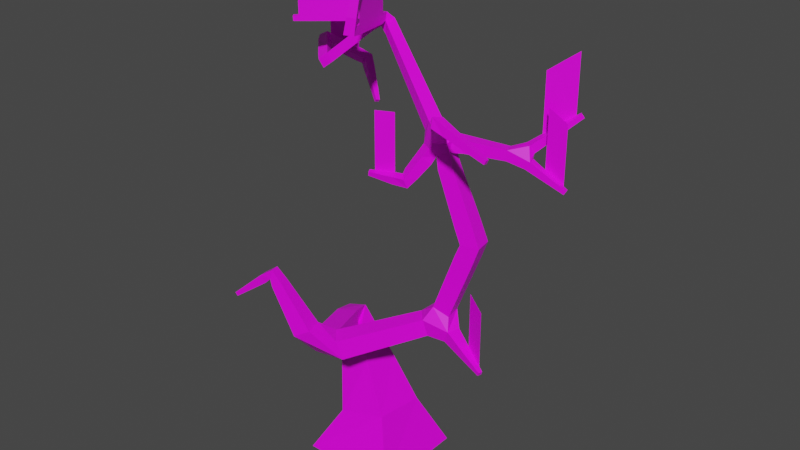 # Source: Firetree3.blend  (saved by Blender 2.83.18; exported with 4.5.12 LTS)
import bpy
from mathutils import Matrix  # noqa: F401  (used for matrix-valued properties, if any)

bpy.ops.wm.read_factory_settings(use_empty=True)
scene = bpy.context.scene
scene.name = 'Scene'

# ---- collections
col_collection = bpy.data.collections.new('Collection'); scene.collection.children.link(col_collection)

# ---- images (referenced by path relative to the original .blend; pixels are not part of the script)
import os
ASSET_DIR = os.environ.get("B2B_ASSET_DIR", "")  # directory of the original .blend (textures are referenced by path, not embedded)
HERE = os.path.dirname(os.path.abspath(__file__))  # packed textures are extracted next to this script under _unpacked/

def load_image(name, relpath, width, height, colorspace="sRGB"):
    """Load a texture the original file referenced (path relative to the .blend, or extracted next to this script)."""
    p = next((c for c in (os.path.join(HERE, relpath), os.path.join(ASSET_DIR, relpath)) if relpath and os.path.exists(c)), "")
    if p:
        img = bpy.data.images.load(p, check_existing=True)
        img.name = name
    else:  # same state as the original file: an image datablock whose file is absent (Cycles renders it pink)
        img = bpy.data.images.new(name, width, height)
        img.source = "FILE"
        img.filepath = "//" + (relpath or name)
    img.colorspace_settings.name = colorspace
    return img
img_firetree3 = load_image('firetree3', 'firetree3.png', 1024, 1024, 'sRGB')

# ---- materials (node trees are filled in below, after node groups)
mat_material = bpy.data.materials.new('Material')
mat_material.alpha_threshold = 0.0
mat_material.line_color = (0.0, 0.0, 0.0, 1.0)

# ---- material node trees
mat_material.use_nodes = True; mat_material.node_tree.nodes.clear()
_N = mat_material.node_tree.nodes; _L = mat_material.node_tree.links
n0 = _N.new('ShaderNodeOutputMaterial'); n0.name = 'Material Output'; n0.location = (300, 300)
n1 = _N.new('ShaderNodeBsdfPrincipled'); n1.name = 'Principled BSDF'; n1.location = (10, 300)
n1.distribution = 'GGX'
n1.subsurface_method = 'BURLEY'
n1.inputs[2].default_value = 0.4
n1.inputs[3].default_value = 1.45
n1.inputs[27].default_value = (0.0, 0.0, 0.0, 1.0)
n1.inputs[28].default_value = 1.0
n2 = _N.new('ShaderNodeTexImage'); n2.name = 'Image Texture'; n2.location = (-280, 280)
n2.image = img_firetree3
_L.new(n1.outputs[0], n0.inputs[0])
_L.new(n2.outputs[0], n1.inputs[0])
n0.is_active_output = True

# ---- world
world_world = bpy.data.worlds.new('World'); scene.world = world_world
world_world.use_nodes = True; world_world.node_tree.nodes.clear()
_N = world_world.node_tree.nodes; _L = world_world.node_tree.links
n0 = _N.new('ShaderNodeOutputWorld'); n0.name = 'World Output'; n0.location = (300, 300)
n1 = _N.new('ShaderNodeBackground'); n1.name = 'Background'; n1.location = (10, 300)
n1.inputs[0].default_value = (0.05088, 0.05088, 0.05088, 1.0)
_L.new(n1.outputs[0], n0.inputs[0])
n0.is_active_output = True
world_world.color = (0.05088, 0.05088, 0.05088)
world_world.use_sun_shadow = False
world_world.sun_shadow_jitter_overblur = 0.0

# ---- meshes
me_cube = bpy.data.meshes.new('Cube')
me_cube.from_pydata([(0.6179, -0.6179, 0.0), (-0.6179, -0.6179, 0.0), (-0.6179, 0.6179, 0.0), (0.6179, 0.6179, 0.0), (0.0246, -0.1844, 6.383), (-0.01813, -0.2078, 6.392), (-0.04216, -0.1646, 6.39), (0.0005686, -0.1412, 6.382), (-0.4967, 0.1738, 1.553), (-0.7409, 0.1415, 1.49), (-0.8035, 0.3478, 1.625), (-0.5593, 0.3801, 1.689), (0.3192, -0.3308, 0.7398), (-0.3303, -0.3419, 0.5484), (-0.3192, 0.3308, 0.4716), (0.3303, 0.3419, 0.663), (-1.704, 0.9324, 4.793), (-1.6, 0.9578, 4.847), (-1.659, 0.9826, 4.949), (-1.764, 0.9571, 4.894), (1.293, -0.498, 4.875), (1.237, -0.6027, 4.896), (1.235, -0.578, 5.013), (1.291, -0.4732, 4.992), (1.882, -0.5275, 4.667), (1.883, -0.5767, 4.672), (1.902, -0.5715, 4.718), (1.9, -0.5222, 4.713), (-0.97, 1.076, 4.156), (-0.9391, 1.067, 4.194), (-0.917, 1.111, 4.186), (-0.9479, 1.12, 4.149), (-0.6808, -1.125, 2.687), (-0.709, -1.008, 2.68), (-0.6881, -0.9964, 2.798), (-0.6599, -1.113, 2.805), (1.65, -0.1453, 1.868), (1.635, -0.1925, 1.868), (1.652, -0.1979, 1.914), (1.667, -0.1507, 1.914), (2.139, 0.8317, 4.819), (2.174, 0.7968, 4.819), (2.155, 0.7777, 4.861), (2.12, 0.8126, 4.861), (0.2676, -0.4624, 4.047), (0.2473, -0.4184, 4.058), (0.2584, -0.4246, 4.106), (0.2786, -0.4686, 4.095), (0.6755, -0.2839, 3.95), (0.5947, -0.1973, 3.972), (0.5773, -0.2408, 4.083), (0.6581, -0.3274, 4.061), (2.19, 0.4848, 4.072), (2.202, 0.4367, 4.072), (2.226, 0.4427, 4.115), (2.214, 0.4908, 4.115), (-0.0578, -0.2881, 5.509), (-0.1656, -0.3412, 5.516), (-0.2015, -0.2576, 5.595), (-0.09368, -0.2046, 5.588), (-1.183, 0.401, 4.731), (-1.163, 0.5129, 4.77), (-1.213, 0.4851, 4.876), (-1.234, 0.3732, 4.836), (-1.385, 1.315, 4.506), (-1.301, 1.291, 4.589), (-1.296, 1.408, 4.618), (-1.38, 1.432, 4.535), (-1.21, -1.179, 2.285), (-1.217, -1.13, 2.284), (-1.248, -1.133, 2.322), (-1.241, -1.182, 2.324), (1.379, 0.2746, 3.309), (1.42, 0.04653, 3.31), (1.192, 0.005944, 3.307), (1.151, 0.234, 3.306), (-1.262, 0.007112, 5.379), (-1.301, 0.05195, 5.379), (-1.302, 0.05076, 5.438), (-1.264, 0.005921, 5.438), (0.5187, -0.3578, 3.978), (0.4789, -0.271, 3.999), (0.5006, -0.2833, 4.093), (0.5405, -0.37, 4.073), (0.4438, -0.389, 3.999), (0.4098, -0.315, 4.016), (0.4283, -0.3255, 4.097), (0.4623, -0.3995, 4.079), (0.3795, -0.4158, 4.017), (0.3506, -0.3527, 4.032), (0.3664, -0.3616, 4.1), (0.3954, -0.4247, 4.085), (0.3215, -0.44, 4.033), (0.297, -0.3868, 4.045), (0.3104, -0.3943, 4.103), (0.3348, -0.4475, 4.091), (1.754, 0.4845, 4.45), (1.829, 0.4095, 4.45), (1.788, 0.3684, 4.539), (1.713, 0.4434, 4.539), (1.813, 0.5382, 4.507), (1.883, 0.4694, 4.507), (1.845, 0.4317, 4.589), (1.776, 0.5005, 4.589), (1.864, 0.5842, 4.556), (1.928, 0.5207, 4.556), (1.894, 0.486, 4.632), (1.83, 0.5494, 4.632), (1.91, 0.6258, 4.6), (1.97, 0.5671, 4.6), (1.938, 0.535, 4.67), (1.879, 0.5937, 4.67), (1.953, 0.6644, 4.641), (2.008, 0.6102, 4.641), (1.978, 0.5805, 4.706), (1.924, 0.6348, 4.706), (1.994, 0.7008, 4.68), (2.044, 0.6508, 4.68), (2.017, 0.6235, 4.74), (1.966, 0.6735, 4.74), (2.032, 0.7355, 4.717), (2.078, 0.6895, 4.717), (2.053, 0.6643, 4.772), (2.007, 0.7103, 4.772), (2.069, 0.7687, 4.752), (2.111, 0.7265, 4.752), (2.088, 0.7035, 4.802), (2.046, 0.7456, 4.802), (2.104, 0.8007, 4.786), (2.143, 0.7623, 4.786), (2.122, 0.7412, 4.832), (2.084, 0.7797, 4.832), (1.115, 0.08422, 2.03), (1.065, -0.07183, 2.03), (1.122, -0.08963, 2.183), (1.171, 0.06642, 2.183), (1.238, 0.03145, 1.993), (1.196, -0.09957, 1.993), (1.244, -0.1145, 2.121), (1.285, 0.0165, 2.121), (1.338, -0.01164, 1.962), (1.303, -0.1222, 1.962), (1.343, -0.1348, 2.07), (1.378, -0.02426, 2.07), (1.427, -0.04945, 1.935), (1.397, -0.1421, 1.935), (1.431, -0.1527, 2.026), (1.46, -0.06002, 2.026), (1.507, -0.08375, 1.911), (1.482, -0.1601, 1.911), (1.51, -0.1689, 1.986), (1.534, -0.09247, 1.986), (1.581, -0.1155, 1.889), (1.561, -0.1768, 1.889), (1.583, -0.1838, 1.949), (1.603, -0.1225, 1.949), (-0.376, -1.083, 2.006), (-0.4464, -0.8631, 2.006), (-0.2556, -0.8019, 2.12), (-0.1852, -1.022, 2.12), (-0.4595, -1.095, 2.18), (-0.5217, -0.9014, 2.18), (-0.3533, -0.8474, 2.281), (-0.2911, -1.041, 2.281), (-0.5315, -1.106, 2.33), (-0.5866, -0.9345, 2.33), (-0.4375, -0.8867, 2.419), (-0.3825, -1.058, 2.419), (-0.5971, -1.116, 2.466), (-0.6456, -0.9646, 2.466), (-0.5142, -0.9225, 2.544), (-0.4656, -1.074, 2.544), (-0.6581, -1.125, 2.593), (-0.7006, -0.9927, 2.593), (-0.5856, -0.9558, 2.661), (-0.5431, -1.088, 2.661), (-1.305, 1.263, 4.44), (-1.24, 1.244, 4.519), (-1.193, 1.336, 4.504), (-1.258, 1.355, 4.425), (-1.241, 1.228, 4.387), (-1.183, 1.211, 4.458), (-1.141, 1.294, 4.444), (-1.2, 1.311, 4.372), (-1.187, 1.198, 4.341), (-1.134, 1.182, 4.405), (-1.096, 1.257, 4.392), (-1.149, 1.273, 4.328), (-1.138, 1.17, 4.299), (-1.09, 1.156, 4.357), (-1.056, 1.224, 4.346), (-1.104, 1.238, 4.287), (-1.093, 1.145, 4.26), (-1.049, 1.132, 4.313), (-1.018, 1.194, 4.303), (-1.062, 1.206, 4.25), (-1.05, 1.121, 4.224), (-1.011, 1.11, 4.272), (-0.983, 1.165, 4.262), (-1.022, 1.176, 4.215), (-1.009, 1.098, 4.189), (-0.9742, 1.088, 4.232), (-0.9493, 1.137, 4.223), (-0.9842, 1.148, 4.181), (1.388, -0.4944, 4.833), (1.391, -0.5979, 4.843), (1.429, -0.5868, 4.939), (1.427, -0.4834, 4.929), (1.482, -0.5007, 4.801), (1.484, -0.5939, 4.811), (1.519, -0.5839, 4.898), (1.516, -0.4907, 4.888), (1.561, -0.506, 4.774), (1.563, -0.5904, 4.783), (1.595, -0.5814, 4.862), (1.593, -0.497, 4.853), (1.634, -0.5109, 4.75), (1.636, -0.5873, 4.758), (1.664, -0.5792, 4.829), (1.662, -0.5027, 4.821), (1.701, -0.5154, 4.728), (1.703, -0.5845, 4.735), (1.728, -0.5771, 4.799), (1.727, -0.508, 4.792), (1.764, -0.5196, 4.706), (1.766, -0.5818, 4.713), (1.789, -0.5751, 4.771), (1.787, -0.5129, 4.764), (1.824, -0.5236, 4.686), (1.826, -0.5792, 4.692), (1.846, -0.5733, 4.744), (1.845, -0.5177, 4.738), (1.012, -0.02999, 4.482), (0.8787, -0.1217, 4.482), (0.8287, -0.04915, 4.617), (0.9616, 0.04253, 4.617), (1.072, -0.1249, 4.56), (0.9459, -0.2122, 4.56), (0.8983, -0.1432, 4.689), (1.025, -0.0559, 4.689), (1.129, -0.2127, 4.632), (1.008, -0.2959, 4.632), (0.9626, -0.2301, 4.755), (1.083, -0.1469, 4.755), (1.182, -0.2962, 4.701), (1.067, -0.3755, 4.701), (1.024, -0.3128, 4.818), (1.139, -0.2335, 4.818), (1.233, -0.3766, 4.767), (1.124, -0.4522, 4.767), (1.083, -0.3924, 4.878), (1.192, -0.3169, 4.878), (1.283, -0.4547, 4.831), (1.179, -0.5266, 4.831), (1.14, -0.4697, 4.937), (1.244, -0.3978, 4.937), (-1.306, 0.5137, 4.735), (-1.223, 0.5854, 4.784), (-1.252, 0.5439, 4.894), (-1.335, 0.4722, 4.844), (-1.387, 0.5994, 4.746), (-1.303, 0.6711, 4.796), (-1.332, 0.6296, 4.905), (-1.415, 0.5579, 4.856), (-1.467, 0.6851, 4.758), (-1.384, 0.7569, 4.807), (-1.413, 0.7154, 4.916), (-1.496, 0.6437, 4.867), (-1.548, 0.7709, 4.769), (-1.465, 0.8426, 4.818), (-1.493, 0.8011, 4.927), (-1.577, 0.7294, 4.878), (-1.628, 0.8566, 4.78), (-1.545, 0.9283, 4.829), (-1.574, 0.8869, 4.939), (-1.657, 0.8151, 4.889), (-0.03506, -0.2763, 5.698), (-0.1276, -0.327, 5.717), (-0.1797, -0.2332, 5.713), (-0.08712, -0.1825, 5.694), (-0.02657, -0.2632, 5.795), (-0.112, -0.31, 5.813), (-0.1601, -0.2234, 5.81), (-0.07464, -0.1766, 5.792), (-0.01929, -0.252, 5.879), (-0.0987, -0.2955, 5.895), (-0.1434, -0.2151, 5.892), (-0.06395, -0.1716, 5.876), (-0.01271, -0.2419, 5.954), (-0.08662, -0.2824, 5.97), (-0.1282, -0.2075, 5.967), (-0.05428, -0.167, 5.952), (-0.006605, -0.2325, 6.025), (-0.07541, -0.2702, 6.039), (-0.1141, -0.2005, 6.036), (-0.0453, -0.1628, 6.022), (-0.0008499, -0.2236, 6.091), (-0.06485, -0.2587, 6.104), (-0.1008, -0.1938, 6.102), (-0.03684, -0.1588, 6.088), (0.004629, -0.2152, 6.154), (-0.05479, -0.2477, 6.166), (-0.0882, -0.1875, 6.164), (-0.02879, -0.155, 6.151), (0.009881, -0.2071, 6.214), (-0.04515, -0.2372, 6.226), (-0.07609, -0.1815, 6.223), (-0.02107, -0.1514, 6.212), (0.01494, -0.1993, 6.272), (-0.03585, -0.2271, 6.283), (-0.06442, -0.1757, 6.281), (-0.01362, -0.1479, 6.27), (0.01984, -0.1918, 6.328), (-0.02686, -0.2173, 6.338), (-0.05313, -0.17, 6.336), (-0.006423, -0.1445, 6.327), (0.6128, 0.09555, 4.499), (0.6849, 0.2444, 4.499), (0.7678, 0.2043, 4.636), (0.6957, 0.05542, 4.636), (0.4953, 0.1551, 4.59), (0.5653, 0.2998, 4.59), (0.6459, 0.2608, 4.723), (0.5758, 0.116, 4.723), (0.3865, 0.2101, 4.674), (0.4547, 0.351, 4.674), (0.5331, 0.313, 4.804), (0.4649, 0.1721, 4.804), (0.2831, 0.2624, 4.754), (0.3495, 0.3997, 4.754), (0.4259, 0.3627, 4.881), (0.3595, 0.2254, 4.881), (0.1834, 0.3128, 4.831), (0.2482, 0.4466, 4.831), (0.3227, 0.4105, 4.955), (0.2579, 0.2768, 4.955), (0.08677, 0.3617, 4.906), (0.1499, 0.4921, 4.906), (0.2225, 0.457, 5.026), (0.1593, 0.3266, 5.026), (-0.007538, 0.4095, 4.979), (0.05398, 0.5365, 4.979), (0.1247, 0.5023, 5.096), (0.06317, 0.3752, 5.096), (-0.09986, 0.4562, 5.051), (-0.03991, 0.58, 5.051), (0.02899, 0.5466, 5.165), (-0.03096, 0.4228, 5.165), (-0.1905, 0.502, 5.121), (-0.1321, 0.6226, 5.121), (-0.06495, 0.5901, 5.232), (-0.1234, 0.4695, 5.232), (-0.2796, 0.5471, 5.19), (-0.2227, 0.6646, 5.19), (-0.1573, 0.6329, 5.298), (-0.2142, 0.5155, 5.298), (-0.3674, 0.5916, 5.258), (-0.312, 0.7059, 5.258), (-0.2484, 0.6751, 5.363), (-0.3038, 0.5607, 5.363), (-0.4796, 0.6404, 5.324), (-0.4002, 0.7467, 5.325), (-0.3382, 0.7167, 5.428), (-0.3887, 0.6139, 5.411), (1.285, 0.2557, 3.558), (1.323, 0.0386, 3.561), (1.121, 0.001816, 3.481), (1.083, 0.219, 3.478), (1.214, 0.2409, 3.732), (1.25, 0.03286, 3.735), (1.057, -0.002383, 3.657), (1.02, 0.2057, 3.655), (1.147, 0.2271, 3.893), (1.182, 0.0275, 3.896), (0.9965, -0.006303, 3.822), (0.9613, 0.1933, 3.82), (1.083, 0.2138, 4.048), (1.117, 0.02238, 4.051), (0.9389, -0.01005, 3.98), (0.9051, 0.1814, 3.977), (1.022, 0.201, 4.198), (1.054, 0.01742, 4.201), (0.8831, -0.01368, 4.133), (0.8507, 0.1699, 4.13), (0.9665, 0.1956, 4.356), (1.006, 0.03038, 4.357), (0.856, -0.009062, 4.286), (0.7977, 0.1588, 4.279), (-0.05059, -0.6064, 1.749), (0.1256, -0.8002, 1.749), (0.07447, -0.8467, 2.002), (-0.1017, -0.6529, 2.002), (0.1122, -0.4644, 1.813), (0.2824, -0.6516, 1.813), (0.233, -0.6965, 2.057), (0.06281, -0.5093, 2.057), (0.2659, -0.3304, 1.873), (0.4304, -0.5113, 1.873), (0.3826, -0.5547, 2.109), (0.2182, -0.3738, 2.109), (0.414, -0.2013, 1.931), (0.573, -0.3762, 1.931), (0.5269, -0.4181, 2.159), (0.3679, -0.2432, 2.159), (0.5581, -0.07568, 1.987), (0.7117, -0.2447, 1.987), (0.6672, -0.2852, 2.208), (0.5135, -0.1162, 2.208), (0.6991, 0.0472, 2.043), (0.8475, -0.116, 2.043), (0.8044, -0.1552, 2.255), (0.656, 0.008044, 2.255), (-0.4246, 0.07576, 1.513), (-0.6612, -0.02478, 1.494), (-0.6965, 0.008194, 1.747), (-0.4599, 0.1087, 1.767), (-0.3287, -0.1535, 1.555), (-0.5686, -0.2554, 1.535), (-0.6044, -0.222, 1.791), (-0.3645, -0.12, 1.812), (-0.231, -0.387, 1.597), (-0.4743, -0.4903, 1.577), (-0.5105, -0.4564, 1.837), (-0.2673, -0.3531, 1.857), (-0.1322, -0.6233, 1.64), (-0.3788, -0.7281, 1.619), (-0.4156, -0.6937, 1.883), (-0.169, -0.5889, 1.904), (-0.1196, -0.09532, 1.248), (-0.5217, -0.126, 0.9904), (-0.4911, 0.3403, 0.8871), (-0.08891, 0.371, 1.145), (-0.3532, 0.03471, 1.485), (-0.6534, 0.0118, 1.292), (-0.6305, 0.3599, 1.215), (-0.3303, 0.3828, 1.407), (0.749, 0.08298, 4.292), (0.687, -0.01617, 4.398), (0.8212, -0.1001, 4.398), (0.8333, -0.07091, 4.205), (0.7079, 0.007477, 4.205), (0.65, -0.08517, 4.305), (0.7754, -0.1636, 4.305), (0.7871, -0.1357, 4.125), (0.6699, -0.06237, 4.125), (0.6157, -0.149, 4.218), (0.733, -0.2223, 4.218), (0.7433, -0.1972, 4.049), (0.6338, -0.1288, 4.049), (0.5832, -0.2097, 4.136), (0.6927, -0.2782, 4.136), (1.027, 0.05067, 4.528), (0.9798, 0.2051, 4.528), (1.102, 0.2382, 4.364), (1.147, 0.0912, 4.364), (1.154, 0.09359, 4.517), (1.11, 0.2406, 4.517), (1.222, 0.2711, 4.361), (1.265, 0.131, 4.361), (1.272, 0.1333, 4.507), (1.23, 0.2734, 4.507), (1.337, 0.3024, 4.358), (1.377, 0.1689, 4.358), (1.384, 0.171, 4.497), (1.344, 0.3046, 4.497), (1.447, 0.3325, 4.355), (1.486, 0.2053, 4.355), (1.492, 0.2074, 4.488), (1.454, 0.3346, 4.488), (1.554, 0.3618, 4.352), (1.591, 0.2407, 4.352), (1.597, 0.2427, 4.479), (1.56, 0.3638, 4.479), (1.763, 0.408, 4.292), (1.788, 0.3069, 4.292), (1.839, 0.3194, 4.382), (1.814, 0.4204, 4.382), (1.844, 0.4225, 4.25), (1.866, 0.3315, 4.25), (1.912, 0.3427, 4.331), (1.89, 0.4337, 4.331), (1.913, 0.4349, 4.215), (1.933, 0.3525, 4.215), (1.975, 0.3627, 4.288), (1.954, 0.4451, 4.288), (1.975, 0.4462, 4.183), (1.994, 0.3715, 4.183), (2.031, 0.3807, 4.249), (2.013, 0.4554, 4.249), (2.034, 0.4566, 4.153), (2.05, 0.3891, 4.153), (2.084, 0.3975, 4.213), (2.067, 0.465, 4.213), (2.088, 0.4665, 4.125), (2.103, 0.4058, 4.125), (2.134, 0.4132, 4.179), (2.119, 0.474, 4.179), (2.14, 0.4759, 4.098), (2.154, 0.4216, 4.098), (2.181, 0.4283, 4.146), (2.168, 0.4826, 4.146), (-0.4986, 0.582, 5.394), (-0.5028, 0.5938, 5.513), (-0.3894, 0.6343, 5.513), (-0.3459, 0.5123, 5.406), (-0.4593, 0.4719, 5.406), (-0.4635, 0.4837, 5.526), (-0.3501, 0.5242, 5.526), (-0.3066, 0.4022, 5.418), (-0.42, 0.3618, 5.418), (-0.4242, 0.3736, 5.538), (-0.3108, 0.414, 5.538), (-0.2673, 0.2921, 5.43), (-0.3807, 0.2516, 5.43), (-0.3849, 0.2635, 5.55), (-0.2715, 0.3039, 5.55), (-0.228, 0.1819, 5.443), (-0.3414, 0.1415, 5.443), (-0.3456, 0.1533, 5.562), (-0.2322, 0.1938, 5.562), (-0.1887, 0.07181, 5.455), (-0.3021, 0.03137, 5.455), (-0.3063, 0.04321, 5.575), (-0.193, 0.08365, 5.575), (-0.1494, -0.03832, 5.467), (-0.2628, -0.07876, 5.467), (-0.267, -0.06692, 5.587), (-0.1537, -0.02647, 5.587), (-0.1101, -0.1484, 5.48), (-0.2235, -0.1889, 5.48), (-0.2277, -0.177, 5.599), (-0.1144, -0.1366, 5.599), (-0.5484, 0.7577, 5.324), (-0.6203, 0.73, 5.417), (-0.577, 0.6177, 5.417), (-0.5846, 0.6148, 5.253), (-0.6278, 0.7271, 5.253), (-0.6997, 0.6994, 5.346), (-0.6565, 0.5871, 5.346), (-0.664, 0.5842, 5.182), (-0.7072, 0.6965, 5.182), (-0.7791, 0.6689, 5.275), (-0.7359, 0.5565, 5.275), (-0.7434, 0.5536, 5.111), (-0.7867, 0.6659, 5.111), (-0.8586, 0.6383, 5.204), (-0.8153, 0.526, 5.204), (-0.8229, 0.5231, 5.04), (-0.8661, 0.6354, 5.04), (-0.938, 0.6077, 5.133), (-0.8947, 0.4954, 5.133), (-0.9023, 0.4925, 4.97), (-0.9455, 0.6048, 4.97), (-1.017, 0.5771, 5.062), (-0.9742, 0.4648, 5.062), (-0.9817, 0.4619, 4.899), (-1.025, 0.5742, 4.899), (-1.097, 0.5465, 4.991), (-1.054, 0.4342, 4.991), (-1.061, 0.4313, 4.828), (-1.104, 0.5436, 4.828), (-1.176, 0.516, 4.92), (-1.133, 0.4036, 4.92), (-1.65, 0.9901, 4.746), (-1.559, 0.971, 4.822), (-1.6, 1.059, 4.893), (-1.691, 1.079, 4.817), (-1.593, 1.057, 4.694), (-1.502, 1.038, 4.77), (-1.543, 1.127, 4.841), (-1.634, 1.146, 4.765), (-1.536, 1.125, 4.643), (-1.445, 1.106, 4.719), (-1.486, 1.194, 4.79), (-1.577, 1.213, 4.714), (-1.48, 1.192, 4.591), (-1.388, 1.173, 4.668), (-1.429, 1.261, 4.738), (-1.52, 1.281, 4.662), (-1.423, 1.259, 4.54), (-1.331, 1.24, 4.616), (-1.372, 1.329, 4.687), (-1.463, 1.348, 4.611), (-0.7596, -1.129, 2.61), (-0.7752, -1.025, 2.606), (-0.8403, -1.032, 2.689), (-0.8247, -1.136, 2.692), (-0.8361, -1.138, 2.555), (-0.8503, -1.043, 2.552), (-0.9096, -1.049, 2.627), (-0.8954, -1.144, 2.63), (-0.9016, -1.145, 2.507), (-0.9146, -1.058, 2.505), (-0.9689, -1.064, 2.573), (-0.9559, -1.151, 2.576), (-0.9609, -1.151, 2.465), (-0.9728, -1.072, 2.462), (-1.022, -1.077, 2.525), (-1.011, -1.157, 2.528), (-1.016, -1.157, 2.425), (-1.027, -1.085, 2.423), (-1.072, -1.09, 2.48), (-1.061, -1.162, 2.483), (-1.068, -1.163, 2.388), (-1.078, -1.097, 2.386), (-1.119, -1.101, 2.438), (-1.109, -1.168, 2.44), (-1.117, -1.169, 2.352), (-1.126, -1.108, 2.35), (-1.164, -1.112, 2.398), (-1.155, -1.173, 2.4), (-1.164, -1.174, 2.318), (-1.173, -1.119, 2.316), (-1.207, -1.123, 2.36), (-1.199, -1.178, 2.361), (1.031, 0.2049, 2.333), (1.068, -0.007678, 2.333), (0.8684, -0.04296, 2.407), (0.8308, 0.1696, 2.407), (1.097, 0.2181, 2.514), (1.135, 0.002535, 2.514), (0.9322, -0.03324, 2.589), (0.8941, 0.1823, 2.589), (1.164, 0.2316, 2.699), (1.203, 0.01299, 2.699), (0.9974, -0.02331, 2.775), (0.9588, 0.1954, 2.775), (1.233, 0.2454, 2.887), (1.272, 0.02359, 2.887), (1.064, -0.01322, 2.964), (1.025, 0.2086, 2.964), (1.302, 0.2593, 3.077), (1.342, 0.03432, 3.077), (1.131, -0.003017, 3.155), (1.091, 0.2219, 3.155), (-0.571, 0.5695, 5.381), (-0.6433, 0.6533, 5.381), (-0.6459, 0.6511, 5.491), (-0.5736, 0.5672, 5.491), (-0.658, 0.4987, 5.381), (-0.7261, 0.5777, 5.381), (-0.7285, 0.5756, 5.485), (-0.6604, 0.4966, 5.485), (-0.734, 0.4369, 5.38), (-0.7984, 0.5115, 5.38), (-0.8007, 0.5096, 5.479), (-0.7363, 0.4349, 5.479), (-0.8038, 0.3801, 5.38), (-0.8648, 0.4508, 5.38), (-0.867, 0.449, 5.474), (-0.806, 0.3782, 5.474), (-0.8692, 0.3269, 5.38), (-0.927, 0.3939, 5.38), (-0.9291, 0.3922, 5.468), (-0.8713, 0.3251, 5.468), (-0.9314, 0.2763, 5.38), (-0.9862, 0.3399, 5.38), (-0.9881, 0.3382, 5.464), (-0.9333, 0.2747, 5.464), (-0.991, 0.2279, 5.38), (-1.043, 0.288, 5.38), (-1.045, 0.2865, 5.459), (-0.9928, 0.2263, 5.459), (-1.048, 0.1812, 5.38), (-1.097, 0.2381, 5.38), (-1.099, 0.2366, 5.455), (-1.05, 0.1797, 5.455), (-1.104, 0.1359, 5.379), (-1.15, 0.1897, 5.379), (-1.152, 0.1883, 5.45), (-1.106, 0.1345, 5.45), (-1.158, 0.09191, 5.379), (-1.202, 0.1426, 5.379), (-1.203, 0.1413, 5.446), (-1.16, 0.09056, 5.446), (-1.211, 0.04902, 5.379), (-1.252, 0.09677, 5.379), (-1.254, 0.0955, 5.442), (-1.212, 0.04775, 5.442), (-0.3887, 0.6139, 5.411), (-0.4986, 0.582, 5.394), (-0.5028, 0.5938, 5.513), (-0.3894, 0.6343, 5.513), (-0.6203, 0.73, 5.417), (-0.5484, 0.7577, 5.324), (-0.4796, 0.6404, 5.324), (0.5006, -0.2833, 4.791), (0.4283, -0.3255, 4.795), (0.3664, -0.3616, 4.798), (0.3104, -0.3943, 4.801), (1.83, 0.5494, 5.33), (1.879, 0.5937, 5.368), (1.924, 0.6348, 5.404), (1.966, 0.6735, 5.438), (2.007, 0.7103, 5.47), (2.046, 0.7456, 5.5), (2.084, 0.7797, 5.53), (1.378, -0.02426, 2.768), (1.46, -0.06002, 2.724), (1.534, -0.09247, 2.684), (1.603, -0.1225, 2.647), (1.954, 0.4451, 4.986), (2.013, 0.4554, 4.947), (2.067, 0.465, 4.911), (2.119, 0.474, 4.877), (2.168, 0.4826, 4.844), (-0.3501, 0.5242, 6.224), (-0.3108, 0.414, 6.236), (-0.2715, 0.3039, 6.248), (-0.2322, 0.1938, 6.26), (-0.193, 0.08365, 6.273), (-0.1537, -0.02647, 6.285), (-0.1144, -0.1366, 6.297), (-1.691, 1.079, 5.515), (-1.634, 1.146, 5.463), (-1.577, 1.213, 5.412), (-1.52, 1.281, 5.36), (-1.463, 1.348, 5.309), (-0.7363, 0.4349, 6.177), (-0.806, 0.3782, 6.171), (-0.8713, 0.3251, 6.166), (-0.9333, 0.2747, 6.162), (-0.9928, 0.2263, 6.157), (-1.05, 0.1797, 6.153), (-1.106, 0.1345, 6.148), (-1.16, 0.09056, 6.144), (-1.212, 0.04775, 6.14)], [], [(503, 363, 362), (117, 118, 114, 113), (116, 117, 113, 112), (115, 112, 108, 111), (114, 115, 111, 110), (113, 114, 110, 109), (112, 113, 109, 108), (111, 108, 104, 107), (361, 360, 532), (110, 111, 107, 106), (501, 363, 638), (109, 110, 106, 105), (108, 109, 105, 104), (107, 104, 100, 103), (106, 107, 103, 102), (616, 617, 134), (105, 106, 102, 101), (104, 105, 101, 100), (501, 638, 635), (103, 100, 96, 99), (411, 618, 408), (233, 438, 386), (102, 103, 99, 98), (318, 452, 317), (101, 102, 98, 97), (100, 101, 97, 96), (235, 451, 452), (47, 44, 92, 95), (615, 135, 132), (46, 47, 95, 94), (452, 384, 387, 317), (234, 235, 319), (45, 46, 94, 93), (44, 45, 93, 92), (438, 233, 437), (95, 92, 88, 91), (94, 95, 91, 90), (93, 94, 90, 89), (386, 436, 387), (92, 93, 89, 88), (91, 88, 84, 87), (90, 91, 87, 86), (89, 90, 86, 85), (88, 89, 85, 84), (87, 84, 80, 83), (86, 87, 83, 82), (85, 86, 82, 81), (134, 409, 133), (84, 85, 81, 80), (390, 159, 389), (83, 80, 48, 51), (82, 83, 51, 50), (81, 82, 50, 49), (80, 81, 49, 48), (79, 78, 77, 76), (158, 391, 427), (71, 70, 69, 68), (55, 54, 53, 52), (390, 391, 158), (389, 156, 425), (388, 389, 424), (47, 46, 45, 44), (389, 159, 156), (43, 42, 41, 40), (39, 38, 37, 36), (31, 30, 29, 28), (390, 158, 159), (424, 389, 425), (27, 26, 25, 24), (410, 409, 134, 617), (360, 685, 684, 532), (408, 132, 133, 409), (532, 684, 683, 636), (158, 427, 426, 157), (636, 683, 534, 635), (156, 157, 426, 425), (475, 470, 474), (502, 681, 682, 503), (503, 682, 679, 363), (618, 615, 132, 408), (363, 679, 680, 638), (638, 680, 681, 502), (472, 99, 96), (0, 1, 2, 3), (411, 410, 617, 618), (233, 234, 319, 437), (235, 452, 318, 319), (471, 470, 475, 98), (436, 316, 317, 387), (637, 503, 362, 533), (615, 616, 134, 135), (469, 472, 96, 473), (232, 233, 386, 385), (474, 470, 469, 473), (471, 98, 99, 472), (362, 361, 532, 533), (391, 388, 424, 427), (7, 6, 5, 4), (437, 319, 316, 436), (635, 534, 685, 360), (363, 501, 635, 360), (232, 385, 451, 235), (636, 637, 533, 532), (96, 97, 476, 473), (97, 98, 475, 476), (118, 119, 115, 114), (119, 116, 112, 115), (120, 121, 117, 116), (121, 122, 118, 117), (122, 123, 119, 118), (123, 120, 116, 119), (124, 125, 121, 120), (125, 126, 122, 121), (126, 127, 123, 122), (127, 124, 120, 123), (128, 129, 125, 124), (129, 130, 126, 125), (130, 131, 127, 126), (131, 128, 124, 127), (40, 41, 129, 128), (41, 42, 130, 129), (42, 43, 131, 130), (43, 40, 128, 131), (136, 137, 133, 132), (137, 138, 134, 133), (138, 139, 135, 134), (139, 136, 132, 135), (140, 141, 137, 136), (141, 142, 138, 137), (142, 143, 139, 138), (143, 140, 136, 139), (144, 145, 141, 140), (145, 146, 142, 141), (146, 147, 143, 142), (147, 144, 140, 143), (148, 149, 145, 144), (149, 150, 146, 145), (150, 151, 147, 146), (151, 148, 144, 147), (152, 153, 149, 148), (153, 154, 150, 149), (154, 155, 151, 150), (155, 152, 148, 151), (36, 37, 153, 152), (37, 38, 154, 153), (38, 39, 155, 154), (39, 36, 152, 155), (160, 161, 157, 156), (161, 162, 158, 157), (162, 163, 159, 158), (163, 160, 156, 159), (164, 165, 161, 160), (165, 166, 162, 161), (166, 167, 163, 162), (167, 164, 160, 163), (168, 169, 165, 164), (169, 170, 166, 165), (170, 171, 167, 166), (171, 168, 164, 167), (172, 173, 169, 168), (173, 174, 170, 169), (174, 175, 171, 170), (175, 172, 168, 171), (32, 33, 173, 172), (33, 34, 174, 173), (34, 35, 175, 174), (35, 32, 172, 175), (176, 177, 65, 64), (177, 178, 66, 65), (178, 179, 67, 66), (179, 176, 64, 67), (180, 181, 177, 176), (181, 182, 178, 177), (182, 183, 179, 178), (183, 180, 176, 179), (184, 185, 181, 180), (185, 186, 182, 181), (186, 187, 183, 182), (187, 184, 180, 183), (188, 189, 185, 184), (189, 190, 186, 185), (190, 191, 187, 186), (191, 188, 184, 187), (192, 193, 189, 188), (193, 194, 190, 189), (194, 195, 191, 190), (195, 192, 188, 191), (196, 197, 193, 192), (197, 198, 194, 193), (198, 199, 195, 194), (199, 196, 192, 195), (200, 201, 197, 196), (201, 202, 198, 197), (202, 203, 199, 198), (203, 200, 196, 199), (28, 29, 201, 200), (29, 30, 202, 201), (30, 31, 203, 202), (31, 28, 200, 203), (204, 205, 21, 20), (205, 206, 22, 21), (206, 207, 23, 22), (207, 204, 20, 23), (208, 209, 205, 204), (209, 210, 206, 205), (210, 211, 207, 206), (211, 208, 204, 207), (212, 213, 209, 208), (213, 214, 210, 209), (214, 215, 211, 210), (215, 212, 208, 211), (216, 217, 213, 212), (217, 218, 214, 213), (218, 219, 215, 214), (219, 216, 212, 215), (220, 221, 217, 216), (221, 222, 218, 217), (222, 223, 219, 218), (223, 220, 216, 219), (224, 225, 221, 220), (225, 226, 222, 221), (226, 227, 223, 222), (227, 224, 220, 223), (228, 229, 225, 224), (229, 230, 226, 225), (230, 231, 227, 226), (231, 228, 224, 227), (24, 25, 229, 228), (25, 26, 230, 229), (26, 27, 231, 230), (27, 24, 228, 231), (236, 237, 233, 232), (237, 238, 234, 233), (238, 239, 235, 234), (239, 236, 232, 235), (240, 241, 237, 236), (241, 242, 238, 237), (242, 243, 239, 238), (243, 240, 236, 239), (244, 245, 241, 240), (245, 246, 242, 241), (246, 247, 243, 242), (247, 244, 240, 243), (248, 249, 245, 244), (249, 250, 246, 245), (250, 251, 247, 246), (251, 248, 244, 247), (252, 253, 249, 248), (253, 254, 250, 249), (254, 255, 251, 250), (255, 252, 248, 251), (20, 21, 253, 252), (21, 22, 254, 253), (22, 23, 255, 254), (23, 20, 252, 255), (256, 257, 61, 60), (257, 258, 62, 61), (258, 259, 63, 62), (259, 256, 60, 63), (260, 261, 257, 256), (261, 262, 258, 257), (262, 263, 259, 258), (263, 260, 256, 259), (264, 265, 261, 260), (265, 266, 262, 261), (266, 267, 263, 262), (267, 264, 260, 263), (268, 269, 265, 264), (269, 270, 266, 265), (270, 271, 267, 266), (271, 268, 264, 267), (272, 273, 269, 268), (273, 274, 270, 269), (274, 275, 271, 270), (275, 272, 268, 271), (16, 17, 273, 272), (17, 18, 274, 273), (18, 19, 275, 274), (19, 16, 272, 275), (276, 277, 57, 56), (277, 278, 58, 57), (278, 279, 59, 58), (279, 276, 56, 59), (280, 281, 277, 276), (281, 282, 278, 277), (282, 283, 279, 278), (283, 280, 276, 279), (284, 285, 281, 280), (285, 286, 282, 281), (286, 287, 283, 282), (287, 284, 280, 283), (288, 289, 285, 284), (289, 290, 286, 285), (290, 291, 287, 286), (291, 288, 284, 287), (292, 293, 289, 288), (293, 294, 290, 289), (294, 295, 291, 290), (295, 292, 288, 291), (296, 297, 293, 292), (297, 298, 294, 293), (298, 299, 295, 294), (299, 296, 292, 295), (300, 301, 297, 296), (301, 302, 298, 297), (302, 303, 299, 298), (303, 300, 296, 299), (304, 305, 301, 300), (305, 306, 302, 301), (306, 307, 303, 302), (307, 304, 300, 303), (308, 309, 305, 304), (309, 310, 306, 305), (310, 311, 307, 306), (311, 308, 304, 307), (312, 313, 309, 308), (313, 314, 310, 309), (314, 315, 311, 310), (315, 312, 308, 311), (4, 5, 313, 312), (5, 6, 314, 313), (6, 7, 315, 314), (7, 4, 312, 315), (320, 321, 317, 316), (321, 322, 318, 317), (322, 323, 319, 318), (323, 320, 316, 319), (324, 325, 321, 320), (325, 326, 322, 321), (326, 327, 323, 322), (327, 324, 320, 323), (328, 329, 325, 324), (329, 330, 326, 325), (330, 331, 327, 326), (331, 328, 324, 327), (332, 333, 329, 328), (333, 334, 330, 329), (334, 335, 331, 330), (335, 332, 328, 331), (336, 337, 333, 332), (337, 338, 334, 333), (338, 339, 335, 334), (339, 336, 332, 335), (340, 341, 337, 336), (341, 342, 338, 337), (342, 343, 339, 338), (343, 340, 336, 339), (344, 345, 341, 340), (345, 346, 342, 341), (346, 347, 343, 342), (347, 344, 340, 343), (348, 349, 345, 344), (349, 350, 346, 345), (350, 351, 347, 346), (351, 348, 344, 347), (352, 353, 349, 348), (353, 354, 350, 349), (354, 355, 351, 350), (355, 352, 348, 351), (356, 357, 353, 352), (357, 358, 354, 353), (358, 359, 355, 354), (359, 356, 352, 355), (360, 361, 357, 356), (361, 362, 358, 357), (362, 363, 359, 358), (363, 360, 356, 359), (364, 365, 73, 72), (365, 366, 74, 73), (366, 367, 75, 74), (367, 364, 72, 75), (368, 369, 365, 364), (369, 370, 366, 365), (370, 371, 367, 366), (371, 368, 364, 367), (372, 373, 369, 368), (373, 374, 370, 369), (374, 375, 371, 370), (375, 372, 368, 371), (376, 377, 373, 372), (377, 378, 374, 373), (378, 379, 375, 374), (379, 376, 372, 375), (380, 381, 377, 376), (381, 382, 378, 377), (382, 383, 379, 378), (383, 380, 376, 379), (384, 385, 381, 380), (385, 386, 382, 381), (386, 387, 383, 382), (387, 384, 380, 383), (392, 393, 389, 388), (393, 394, 390, 389), (394, 395, 391, 390), (395, 392, 388, 391), (396, 397, 393, 392), (397, 398, 394, 393), (398, 399, 395, 394), (399, 396, 392, 395), (400, 401, 397, 396), (401, 402, 398, 397), (402, 403, 399, 398), (403, 400, 396, 399), (404, 405, 401, 400), (405, 406, 402, 401), (406, 407, 403, 402), (407, 404, 400, 403), (408, 409, 405, 404), (409, 410, 406, 405), (410, 411, 407, 406), (411, 408, 404, 407), (412, 413, 9, 8), (413, 414, 10, 9), (414, 415, 11, 10), (415, 412, 8, 11), (416, 417, 413, 412), (417, 418, 414, 413), (418, 419, 415, 414), (419, 416, 412, 415), (420, 421, 417, 416), (421, 422, 418, 417), (422, 423, 419, 418), (423, 420, 416, 419), (424, 425, 421, 420), (425, 426, 422, 421), (426, 427, 423, 422), (427, 424, 420, 423), (428, 429, 13, 12), (429, 430, 14, 13), (430, 431, 15, 14), (431, 428, 12, 15), (432, 433, 429, 428), (433, 434, 430, 429), (434, 435, 431, 430), (435, 432, 428, 431), (8, 9, 433, 432), (9, 10, 434, 433), (10, 11, 435, 434), (11, 8, 432, 435), (12, 13, 1, 0), (13, 14, 2, 1), (14, 15, 3, 2), (15, 12, 0, 3), (439, 440, 436, 386), (440, 441, 437, 436), (441, 442, 438, 437), (442, 439, 386, 438), (443, 444, 440, 439), (444, 445, 441, 440), (445, 446, 442, 441), (446, 443, 439, 442), (447, 448, 444, 443), (448, 449, 445, 444), (449, 450, 446, 445), (450, 447, 443, 446), (48, 49, 448, 447), (49, 50, 449, 448), (50, 51, 450, 449), (51, 48, 447, 450), (453, 454, 385, 384), (454, 455, 451, 385), (455, 456, 452, 451), (456, 453, 384, 452), (457, 458, 454, 453), (458, 459, 455, 454), (459, 460, 456, 455), (460, 457, 453, 456), (461, 462, 458, 457), (462, 463, 459, 458), (463, 464, 460, 459), (464, 461, 457, 460), (465, 466, 462, 461), (466, 467, 463, 462), (467, 468, 464, 463), (468, 465, 461, 464), (469, 470, 466, 465), (470, 471, 467, 466), (471, 472, 468, 467), (472, 469, 465, 468), (477, 478, 474, 473), (478, 479, 475, 474), (479, 480, 476, 475), (480, 477, 473, 476), (481, 482, 478, 477), (482, 483, 479, 478), (483, 484, 480, 479), (484, 481, 477, 480), (485, 486, 482, 481), (486, 487, 483, 482), (487, 488, 484, 483), (488, 485, 481, 484), (489, 490, 486, 485), (490, 491, 487, 486), (491, 492, 488, 487), (492, 489, 485, 488), (493, 494, 490, 489), (494, 495, 491, 490), (495, 496, 492, 491), (496, 493, 489, 492), (497, 498, 494, 493), (498, 499, 495, 494), (499, 500, 496, 495), (500, 497, 493, 496), (52, 53, 498, 497), (53, 54, 499, 498), (54, 55, 500, 499), (55, 52, 497, 500), (504, 505, 680, 679), (505, 506, 681, 680), (506, 507, 682, 681), (507, 504, 679, 682), (508, 509, 505, 504), (509, 510, 506, 505), (510, 511, 507, 506), (511, 508, 504, 507), (512, 513, 509, 508), (513, 514, 510, 509), (514, 515, 511, 510), (515, 512, 508, 511), (516, 517, 513, 512), (517, 518, 514, 513), (518, 519, 515, 514), (519, 516, 512, 515), (520, 521, 517, 516), (521, 522, 518, 517), (522, 523, 519, 518), (523, 520, 516, 519), (524, 525, 521, 520), (525, 526, 522, 521), (526, 527, 523, 522), (527, 524, 520, 523), (528, 529, 525, 524), (529, 530, 526, 525), (530, 531, 527, 526), (531, 528, 524, 527), (56, 57, 529, 528), (57, 58, 530, 529), (58, 59, 531, 530), (59, 56, 528, 531), (535, 536, 684, 685), (536, 537, 683, 684), (537, 538, 534, 683), (538, 535, 685, 534), (539, 540, 536, 535), (540, 541, 537, 536), (541, 542, 538, 537), (542, 539, 535, 538), (543, 544, 540, 539), (544, 545, 541, 540), (545, 546, 542, 541), (546, 543, 539, 542), (547, 548, 544, 543), (548, 549, 545, 544), (549, 550, 546, 545), (550, 547, 543, 546), (551, 552, 548, 547), (552, 553, 549, 548), (553, 554, 550, 549), (554, 551, 547, 550), (555, 556, 552, 551), (556, 557, 553, 552), (557, 558, 554, 553), (558, 555, 551, 554), (559, 560, 556, 555), (560, 561, 557, 556), (561, 562, 558, 557), (562, 559, 555, 558), (60, 61, 560, 559), (61, 62, 561, 560), (62, 63, 562, 561), (63, 60, 559, 562), (563, 564, 17, 16), (564, 565, 18, 17), (565, 566, 19, 18), (566, 563, 16, 19), (567, 568, 564, 563), (568, 569, 565, 564), (569, 570, 566, 565), (570, 567, 563, 566), (571, 572, 568, 567), (572, 573, 569, 568), (573, 574, 570, 569), (574, 571, 567, 570), (575, 576, 572, 571), (576, 577, 573, 572), (577, 578, 574, 573), (578, 575, 571, 574), (579, 580, 576, 575), (580, 581, 577, 576), (581, 582, 578, 577), (582, 579, 575, 578), (64, 65, 580, 579), (65, 66, 581, 580), (66, 67, 582, 581), (67, 64, 579, 582), (583, 584, 33, 32), (584, 585, 34, 33), (585, 586, 35, 34), (586, 583, 32, 35), (587, 588, 584, 583), (588, 589, 585, 584), (589, 590, 586, 585), (590, 587, 583, 586), (591, 592, 588, 587), (592, 593, 589, 588), (593, 594, 590, 589), (594, 591, 587, 590), (595, 596, 592, 591), (596, 597, 593, 592), (597, 598, 594, 593), (598, 595, 591, 594), (599, 600, 596, 595), (600, 601, 597, 596), (601, 602, 598, 597), (602, 599, 595, 598), (603, 604, 600, 599), (604, 605, 601, 600), (605, 606, 602, 601), (606, 603, 599, 602), (607, 608, 604, 603), (608, 609, 605, 604), (609, 610, 606, 605), (610, 607, 603, 606), (611, 612, 608, 607), (612, 613, 609, 608), (613, 614, 610, 609), (614, 611, 607, 610), (68, 69, 612, 611), (69, 70, 613, 612), (70, 71, 614, 613), (71, 68, 611, 614), (619, 620, 616, 615), (620, 621, 617, 616), (621, 622, 618, 617), (622, 619, 615, 618), (623, 624, 620, 619), (624, 625, 621, 620), (625, 626, 622, 621), (626, 623, 619, 622), (627, 628, 624, 623), (628, 629, 625, 624), (629, 630, 626, 625), (630, 627, 623, 626), (631, 632, 628, 627), (632, 633, 629, 628), (633, 634, 630, 629), (634, 631, 627, 630), (72, 73, 632, 631), (73, 74, 633, 632), (74, 75, 634, 633), (75, 72, 631, 634), (639, 640, 636, 635), (640, 641, 637, 636), (641, 642, 638, 637), (642, 639, 635, 638), (643, 644, 640, 639), (644, 645, 641, 640), (645, 646, 642, 641), (646, 643, 639, 642), (647, 648, 644, 643), (648, 649, 645, 644), (649, 650, 646, 645), (650, 647, 643, 646), (651, 652, 648, 647), (652, 653, 649, 648), (653, 654, 650, 649), (654, 651, 647, 650), (655, 656, 652, 651), (656, 657, 653, 652), (657, 658, 654, 653), (658, 655, 651, 654), (659, 660, 656, 655), (660, 661, 657, 656), (661, 662, 658, 657), (662, 659, 655, 658), (663, 664, 660, 659), (664, 665, 661, 660), (665, 666, 662, 661), (666, 663, 659, 662), (667, 668, 664, 663), (668, 669, 665, 664), (669, 670, 666, 665), (670, 667, 663, 666), (671, 672, 668, 667), (672, 673, 669, 668), (673, 674, 670, 669), (674, 671, 667, 670), (675, 676, 672, 671), (676, 677, 673, 672), (677, 678, 674, 673), (678, 675, 671, 674), (76, 77, 676, 675), (77, 78, 677, 676), (78, 79, 678, 677), (79, 76, 675, 678), (638, 502, 503, 637), (500, 496, 704, 705), (574, 570, 714, 715), (670, 666, 723, 724), (650, 646, 718, 719), (515, 511, 707, 708), (127, 123, 694, 695), (488, 484, 701, 702), (582, 578, 716, 717), (678, 674, 725, 726), (658, 654, 720, 721), (523, 519, 709, 710), (82, 86, 687, 686), (111, 115, 692, 691), (151, 147, 698, 699), (496, 492, 703, 704), (570, 566, 713, 714), (666, 662, 722, 723), (531, 527, 711, 712), (90, 94, 689, 688), (511, 507, 706, 707), (123, 119, 693, 694), (578, 574, 715, 716), (674, 670, 724, 725), (654, 650, 719, 720), (519, 515, 708, 709), (131, 127, 695, 696), (107, 111, 691, 690), (147, 143, 697, 698), (492, 488, 702, 703), (662, 658, 721, 722), (527, 523, 710, 711), (86, 90, 688, 687), (119, 115, 692, 693), (155, 151, 699, 700)])
_uv = me_cube.uv_layers.new(name='UVMap')
_uv.uv.foreach_set('vector', [0.1275, 0.9473, 0.129, 0.9619, 0.1255, 0.946, 0.3696, 0.236, 0.3743, 0.2374, 0.373, 0.2419, 0.368, 0.2403, 0.3654, 0.2341, 0.3696, 0.236, 0.368, 0.2403, 0.3632, 0.238, 0.3586, 0.2351, 0.3632, 0.238, 0.3607, 0.2425, 0.3557, 0.2392, 0.3544, 0.2316, 0.3586, 0.2351, 0.3556, 0.2391, 0.3511, 0.2353, 0.368, 0.2403, 0.373, 0.2419, 0.3718, 0.2465, 0.3662, 0.2449, 0.3632, 0.238, 0.368, 0.2403, 0.3662, 0.2449, 0.3607, 0.2425, 0.3557, 0.2392, 0.3607, 0.2425, 0.358, 0.2475, 0.3523, 0.2436, 0.1275, 0.9455, 0.1293, 0.9471, 0.1282, 0.947, 0.3511, 0.2353, 0.3556, 0.2391, 0.3523, 0.2436, 0.3475, 0.2391, 0.1285, 0.9477, 0.129, 0.9619, 0.1281, 0.9474, 0.3662, 0.2449, 0.3718, 0.2465, 0.3706, 0.2516, 0.3644, 0.2502, 0.3607, 0.2425, 0.3662, 0.2449, 0.3644, 0.2502, 0.358, 0.2475, 0.3523, 0.2436, 0.358, 0.2475, 0.3547, 0.2537, 0.3479, 0.2488, 0.3475, 0.2391, 0.3523, 0.2436, 0.3479, 0.2488, 0.3431, 0.243, 0.1548, 0.5012, 0.1264, 0.4925, 0.17, 0.489, 0.3644, 0.2502, 0.3706, 0.2516, 0.3699, 0.257, 0.3628, 0.2567, 0.358, 0.2475, 0.3644, 0.2502, 0.3628, 0.2567, 0.3547, 0.2537, 0.1285, 0.9477, 0.1281, 0.9474, 0.1283, 0.9474, 0.3479, 0.2488, 0.3547, 0.2537, 0.3496, 0.2629, 0.3411, 0.2546, 0.1042, 0.4608, 0.09636, 0.4972, 0.08034, 0.4522, 0.171, 0.7655, 0.1625, 0.7593, 0.164, 0.7427, 0.3431, 0.243, 0.3479, 0.2488, 0.3411, 0.2546, 0.3375, 0.2466, 0.08929, 0.7974, 0.08016, 0.7683, 0.1128, 0.7911, 0.3628, 0.2567, 0.3699, 0.257, 0.3712, 0.2627, 0.3616, 0.267, 0.3547, 0.2537, 0.3628, 0.2567, 0.3616, 0.267, 0.3496, 0.2629, 0.0629, 0.7785, 0.06286, 0.7666, 0.08016, 0.7683, 0.4692, 0.07055, 0.4692, 0.07055, 0.4692, 0.07055, 0.4692, 0.07055, 0.07098, 0.5013, 0.05485, 0.4843, 0.05927, 0.4754, 0.4692, 0.07055, 0.4692, 0.07055, 0.4692, 0.07055, 0.4692, 0.07055, 0.08016, 0.7683, 0.09136, 0.7517, 0.1176, 0.7516, 0.1128, 0.7911, 0.1727, 0.7789, 0.1925, 0.7821, 0.1607, 0.795, 0.4692, 0.07055, 0.4692, 0.07055, 0.4692, 0.07055, 0.4692, 0.07055, 0.4692, 0.07055, 0.4692, 0.07055, 0.4692, 0.07055, 0.4692, 0.07055, 0.1625, 0.7593, 0.171, 0.7655, 0.1452, 0.7665, 0.4692, 0.07055, 0.4692, 0.07055, 0.4692, 0.07055, 0.4692, 0.07055, 0.4692, 0.07055, 0.4692, 0.07055, 0.4692, 0.07055, 0.4692, 0.07055, 0.4692, 0.07055, 0.4692, 0.07055, 0.4692, 0.07055, 0.4692, 0.07055, 0.1396, 0.7441, 0.1291, 0.7565, 0.1176, 0.7516, 0.4692, 0.07055, 0.4692, 0.07055, 0.4692, 0.07055, 0.4692, 0.07055, 0.4692, 0.07055, 0.4692, 0.07055, 0.4692, 0.07055, 0.4692, 0.07055, 0.4692, 0.07055, 0.4692, 0.07055, 0.4692, 0.07055, 0.4692, 0.07055, 0.4692, 0.07055, 0.4692, 0.07055, 0.4692, 0.07055, 0.4692, 0.07055, 0.4692, 0.07055, 0.4692, 0.07055, 0.4692, 0.07055, 0.4692, 0.07055, 0.4692, 0.07055, 0.4692, 0.07055, 0.4692, 0.07055, 0.4692, 0.07055, 0.4692, 0.07055, 0.4692, 0.07055, 0.4692, 0.07055, 0.4692, 0.07055, 0.4692, 0.07055, 0.4692, 0.07055, 0.4692, 0.07055, 0.4692, 0.07055, 0.0381, 0.4771, 0.0583, 0.451, 0.0534, 0.4695, 0.4692, 0.07055, 0.4692, 0.07055, 0.4692, 0.07055, 0.4692, 0.07055, 0.1484, 0.3461, 0.1431, 0.3249, 0.1744, 0.3512, 0.4692, 0.07055, 0.4692, 0.07055, 0.4692, 0.07056, 0.4692, 0.07056, 0.4692, 0.07055, 0.4692, 0.07055, 0.4692, 0.07056, 0.4692, 0.07052, 0.4692, 0.07055, 0.4692, 0.07055, 0.4692, 0.07052, 0.4692, 0.07055, 0.4692, 0.07055, 0.4692, 0.07055, 0.4692, 0.07055, 0.4692, 0.07056, 0.4348, 0.5348, 0.4348, 0.5349, 0.4347, 0.5349, 0.4347, 0.5348, 0.1364, 0.3243, 0.1185, 0.3357, 0.1065, 0.323, 0.1416, 0.3219, 0.1416, 0.3219, 0.1416, 0.3219, 0.1416, 0.3219, 0.372, 0.3071, 0.3741, 0.3102, 0.371, 0.3081, 0.3713, 0.3074, 0.1484, 0.3461, 0.1185, 0.3357, 0.1364, 0.3243, 0.1744, 0.3512, 0.1441, 0.3205, 0.1524, 0.3029, 0.07993, 0.3333, 0.04989, 0.3496, 0.07269, 0.3184, 0.4692, 0.07055, 0.4692, 0.07055, 0.4692, 0.07055, 0.4692, 0.07055, 0.1744, 0.3512, 0.1431, 0.3249, 0.1441, 0.3205, 0.3707, 0.2234, 0.3729, 0.2217, 0.3717, 0.2242, 0.371, 0.2242, 0.05331, 0.4761, 0.05331, 0.4761, 0.05331, 0.4761, 0.05331, 0.4761, 0.3099, 0.07209, 0.3101, 0.07235, 0.3101, 0.07246, 0.31, 0.07237, 0.1484, 0.3461, 0.1364, 0.3243, 0.1431, 0.3249, 0.1739, 0.3124, 0.1744, 0.3512, 0.1524, 0.3029, 0.1784, 0.771, 0.1784, 0.771, 0.1784, 0.771, 0.1784, 0.771, 0.1354, 0.4644, 0.1635, 0.4574, 0.17, 0.489, 0.1264, 0.4925, 0.1293, 0.9471, 0.1292, 0.9471, 0.1282, 0.947, 0.1282, 0.947, 0.08034, 0.4522, 0.05927, 0.4754, 0.0534, 0.4695, 0.0583, 0.451, 0.1282, 0.947, 0.1282, 0.947, 0.1282, 0.9472, 0.1282, 0.9472, 0.1364, 0.3243, 0.1065, 0.323, 0.1356, 0.3069, 0.1406, 0.319, 0.1282, 0.9472, 0.1282, 0.9472, 0.1283, 0.9473, 0.1283, 0.9474, 0.1441, 0.3205, 0.1406, 0.319, 0.1356, 0.3069, 0.1524, 0.3029, 0.3411, 0.302, 0.3228, 0.289, 0.3426, 0.2938, 0.128, 0.9474, 0.128, 0.9474, 0.1277, 0.9474, 0.1275, 0.9473, 0.1275, 0.9473, 0.1277, 0.9474, 0.1285, 0.9546, 0.129, 0.9619, 0.09636, 0.4972, 0.07098, 0.5013, 0.05927, 0.4754, 0.08034, 0.4522, 0.129, 0.9619, 0.1285, 0.9546, 0.1282, 0.9475, 0.1281, 0.9474, 0.1281, 0.9474, 0.1282, 0.9475, 0.128, 0.9474, 0.128, 0.9474, 0.3242, 0.2638, 0.3411, 0.2546, 0.3496, 0.2629, 0.1151, 0.0381, 0.125, 0.1192, 0.1193, 0.1236, 0.1136, 0.1197, 0.1042, 0.4608, 0.1354, 0.4644, 0.1264, 0.4925, 0.09636, 0.4972, 0.171, 0.7655, 0.1727, 0.7789, 0.1607, 0.795, 0.1452, 0.7665, 0.0629, 0.7785, 0.08016, 0.7683, 0.08929, 0.7974, 0.0704, 0.808, 0.3202, 0.2994, 0.3228, 0.289, 0.3411, 0.302, 0.333, 0.3126, 0.1291, 0.7565, 0.1383, 0.7891, 0.1128, 0.7911, 0.1176, 0.7516, 0.1281, 0.9473, 0.1275, 0.9473, 0.1255, 0.946, 0.1281, 0.9472, 0.07098, 0.5013, 0.0444, 0.5012, 0.0381, 0.4771, 0.05485, 0.4843, 0.3246, 0.2768, 0.3242, 0.2638, 0.3496, 0.2629, 0.3476, 0.2842, 0.185, 0.761, 0.171, 0.7655, 0.164, 0.7427, 0.1858, 0.7448, 0.3426, 0.2938, 0.3228, 0.289, 0.3246, 0.2768, 0.3476, 0.2842, 0.3202, 0.2526, 0.3375, 0.2466, 0.3411, 0.2546, 0.3242, 0.2638, 0.1255, 0.946, 0.1275, 0.9455, 0.1282, 0.947, 0.1281, 0.9472, 0.1185, 0.3357, 0.07993, 0.3333, 0.07269, 0.3184, 0.1065, 0.323, 0.3127, 0.4044, 0.3127, 0.4044, 0.3127, 0.4044, 0.3127, 0.4044, 0.1452, 0.7665, 0.1607, 0.795, 0.1383, 0.7891, 0.1291, 0.7565, 0.1283, 0.9474, 0.1283, 0.9473, 0.1292, 0.9471, 0.1293, 0.9471, 0.129, 0.9619, 0.1285, 0.9477, 0.1283, 0.9474, 0.1293, 0.9471, 0.185, 0.761, 0.1858, 0.7448, 0.1966, 0.7658, 0.1925, 0.7821, 0.1282, 0.9472, 0.1281, 0.9473, 0.1281, 0.9472, 0.1282, 0.947, 0.3496, 0.2629, 0.3616, 0.267, 0.3568, 0.2751, 0.3476, 0.2842, 0.3616, 0.267, 0.3712, 0.2627, 0.3676, 0.2764, 0.3568, 0.2751, 0.3576, 0.2282, 0.3613, 0.2314, 0.3586, 0.2351, 0.3544, 0.2316, 0.3614, 0.2315, 0.3654, 0.2341, 0.3632, 0.238, 0.3586, 0.2351, 0.3673, 0.2306, 0.371, 0.2321, 0.3696, 0.236, 0.3654, 0.2341, 0.371, 0.2321, 0.3752, 0.2331, 0.3743, 0.2374, 0.3696, 0.236, 0.3608, 0.225, 0.3639, 0.2282, 0.3613, 0.2314, 0.3576, 0.2282, 0.3639, 0.2282, 0.3673, 0.2306, 0.3654, 0.2341, 0.3614, 0.2315, 0.369, 0.2276, 0.3719, 0.2287, 0.371, 0.2321, 0.3673, 0.2306, 0.3719, 0.2287, 0.3758, 0.2289, 0.3752, 0.2331, 0.371, 0.2321, 0.3642, 0.2222, 0.3664, 0.2255, 0.3639, 0.2282, 0.3608, 0.225, 0.3665, 0.2256, 0.369, 0.2276, 0.3673, 0.2306, 0.3639, 0.2282, 0.3702, 0.2255, 0.3723, 0.2258, 0.3719, 0.2287, 0.369, 0.2276, 0.3723, 0.2258, 0.3751, 0.2249, 0.3758, 0.2289, 0.3719, 0.2287, 0.3683, 0.22, 0.369, 0.2238, 0.3664, 0.2255, 0.3642, 0.2222, 0.369, 0.2238, 0.3702, 0.2255, 0.369, 0.2276, 0.3665, 0.2256, 0.371, 0.2242, 0.3717, 0.2242, 0.3723, 0.2258, 0.3702, 0.2255, 0.3717, 0.2242, 0.3729, 0.2217, 0.3751, 0.2249, 0.3723, 0.2258, 0.3729, 0.2217, 0.3707, 0.2234, 0.369, 0.2238, 0.3683, 0.22, 0.3707, 0.2234, 0.371, 0.2242, 0.3702, 0.2255, 0.369, 0.2238, 0.0544, 0.4761, 0.05335, 0.475, 0.0534, 0.4695, 0.05927, 0.4754, 0.05335, 0.475, 0.05182, 0.476, 0.0381, 0.4771, 0.0534, 0.4695, 0.05182, 0.476, 0.05334, 0.4773, 0.05485, 0.4843, 0.0381, 0.4771, 0.05334, 0.4773, 0.0544, 0.4761, 0.05927, 0.4754, 0.05485, 0.4843, 0.0535, 0.4761, 0.05331, 0.4759, 0.05335, 0.475, 0.0544, 0.4761, 0.05331, 0.4759, 0.05316, 0.4761, 0.05182, 0.476, 0.05335, 0.475, 0.05316, 0.4761, 0.05331, 0.4762, 0.05334, 0.4773, 0.05182, 0.476, 0.05331, 0.4762, 0.0535, 0.4761, 0.0544, 0.4761, 0.05334, 0.4773, 0.05334, 0.4761, 0.05332, 0.4761, 0.05331, 0.4759, 0.0535, 0.4761, 0.05332, 0.4761, 0.05328, 0.4761, 0.05316, 0.4761, 0.05331, 0.4759, 0.05328, 0.4761, 0.05331, 0.4761, 0.05331, 0.4762, 0.05316, 0.4761, 0.05332, 0.4761, 0.05334, 0.4761, 0.0535, 0.4761, 0.05331, 0.4762, 0.05332, 0.4761, 0.05331, 0.4761, 0.05332, 0.4761, 0.05334, 0.4761, 0.05331, 0.4761, 0.05331, 0.4761, 0.05328, 0.4761, 0.05332, 0.4761, 0.05331, 0.4761, 0.05331, 0.4761, 0.05331, 0.4761, 0.05328, 0.4761, 0.05331, 0.4761, 0.05332, 0.4761, 0.05334, 0.4761, 0.05332, 0.4761, 0.05331, 0.4761, 0.05331, 0.4761, 0.05331, 0.4761, 0.05332, 0.4761, 0.05331, 0.4761, 0.05331, 0.4761, 0.05331, 0.4761, 0.05331, 0.4761, 0.05331, 0.4761, 0.05331, 0.4761, 0.05331, 0.4761, 0.05331, 0.4761, 0.05331, 0.4761, 0.05331, 0.4761, 0.05332, 0.4761, 0.05331, 0.4761, 0.05331, 0.4761, 0.05331, 0.4761, 0.05331, 0.4761, 0.05331, 0.4761, 0.05331, 0.4761, 0.05331, 0.4761, 0.05331, 0.4761, 0.05331, 0.4761, 0.05331, 0.4761, 0.05331, 0.4761, 0.05331, 0.4761, 0.05331, 0.4761, 0.05331, 0.4761, 0.05331, 0.4761, 0.05331, 0.4761, 0.05331, 0.4761, 0.142, 0.3217, 0.1414, 0.3214, 0.1406, 0.3191, 0.1441, 0.3205, 0.1414, 0.3214, 0.141, 0.3221, 0.1364, 0.3243, 0.1406, 0.3191, 0.141, 0.3221, 0.1418, 0.3224, 0.1431, 0.3249, 0.1364, 0.3243, 0.1418, 0.3224, 0.142, 0.3217, 0.1441, 0.3205, 0.1431, 0.3249, 0.1416, 0.3218, 0.1415, 0.3218, 0.1414, 0.3214, 0.142, 0.3217, 0.1415, 0.3218, 0.1415, 0.3219, 0.141, 0.3221, 0.1414, 0.3214, 0.1415, 0.3219, 0.1416, 0.322, 0.1418, 0.3224, 0.141, 0.3221, 0.1416, 0.322, 0.1416, 0.3218, 0.142, 0.3217, 0.1418, 0.3224, 0.1416, 0.3219, 0.1416, 0.3219, 0.1415, 0.3218, 0.1416, 0.3218, 0.1416, 0.3219, 0.1416, 0.3219, 0.1415, 0.3219, 0.1415, 0.3218, 0.1416, 0.3219, 0.1416, 0.3219, 0.1416, 0.322, 0.1415, 0.3219, 0.1416, 0.3219, 0.1416, 0.3219, 0.1416, 0.3218, 0.1416, 0.322, 0.1416, 0.3219, 0.1416, 0.3219, 0.1416, 0.3219, 0.1416, 0.3219, 0.1416, 0.3219, 0.1416, 0.3219, 0.1416, 0.3219, 0.1416, 0.3219, 0.1416, 0.3219, 0.1416, 0.3219, 0.1416, 0.3219, 0.1416, 0.3219, 0.1416, 0.3219, 0.1416, 0.3219, 0.1416, 0.3219, 0.1416, 0.3219, 0.1416, 0.3219, 0.1416, 0.3219, 0.1416, 0.3219, 0.1416, 0.3219, 0.1416, 0.3219, 0.1416, 0.3219, 0.1416, 0.3219, 0.1416, 0.3219, 0.1416, 0.3219, 0.1416, 0.3219, 0.1416, 0.3219, 0.1416, 0.3219, 0.1416, 0.3219, 0.1416, 0.3219, 0.1416, 0.3219, 0.1416, 0.3219, 0.3106, 0.074, 0.3106, 0.07389, 0.3114, 0.07515, 0.3098, 0.07456, 0.3106, 0.07389, 0.3106, 0.07396, 0.3111, 0.07371, 0.3114, 0.07515, 0.3106, 0.07396, 0.3106, 0.07401, 0.3105, 0.07371, 0.3111, 0.07371, 0.3106, 0.07401, 0.3106, 0.074, 0.3098, 0.07456, 0.3105, 0.07371, 0.3105, 0.07377, 0.3105, 0.07378, 0.3106, 0.07389, 0.3106, 0.074, 0.3105, 0.07378, 0.3105, 0.07368, 0.3106, 0.07396, 0.3106, 0.07389, 0.3105, 0.07368, 0.3105, 0.07374, 0.3106, 0.07401, 0.3106, 0.07396, 0.3105, 0.07374, 0.3105, 0.07377, 0.3106, 0.074, 0.3106, 0.07401, 0.3105, 0.07357, 0.3104, 0.07347, 0.3105, 0.07378, 0.3105, 0.07377, 0.3104, 0.07347, 0.3104, 0.07352, 0.3105, 0.07368, 0.3105, 0.07378, 0.3104, 0.07352, 0.3105, 0.07352, 0.3105, 0.07374, 0.3105, 0.07368, 0.3105, 0.07352, 0.3105, 0.07357, 0.3105, 0.07377, 0.3105, 0.07374, 0.3104, 0.07333, 0.3104, 0.07333, 0.3104, 0.07347, 0.3105, 0.07357, 0.3104, 0.07333, 0.3104, 0.07324, 0.3104, 0.07352, 0.3104, 0.07347, 0.3104, 0.07324, 0.3104, 0.0733, 0.3105, 0.07352, 0.3104, 0.07352, 0.3104, 0.0733, 0.3104, 0.07333, 0.3105, 0.07357, 0.3105, 0.07352, 0.3103, 0.07303, 0.3103, 0.07309, 0.3104, 0.07333, 0.3104, 0.07333, 0.3103, 0.07309, 0.3103, 0.07309, 0.3104, 0.07324, 0.3104, 0.07333, 0.3103, 0.07309, 0.3103, 0.07312, 0.3104, 0.0733, 0.3104, 0.07324, 0.3103, 0.07312, 0.3103, 0.07303, 0.3104, 0.07333, 0.3104, 0.0733, 0.3102, 0.07284, 0.3102, 0.07279, 0.3103, 0.07309, 0.3103, 0.07303, 0.3102, 0.07279, 0.3102, 0.07286, 0.3103, 0.07309, 0.3103, 0.07309, 0.3102, 0.07286, 0.3102, 0.07293, 0.3103, 0.07312, 0.3103, 0.07309, 0.3102, 0.07293, 0.3102, 0.07284, 0.3103, 0.07303, 0.3103, 0.07312, 0.3101, 0.07265, 0.3101, 0.07258, 0.3102, 0.07279, 0.3102, 0.07284, 0.3101, 0.07258, 0.3101, 0.07265, 0.3102, 0.07286, 0.3102, 0.07279, 0.3101, 0.07265, 0.3101, 0.07256, 0.3102, 0.07293, 0.3102, 0.07286, 0.3101, 0.07256, 0.3101, 0.07265, 0.3102, 0.07284, 0.3102, 0.07293, 0.31, 0.07237, 0.3101, 0.07246, 0.3101, 0.07258, 0.3101, 0.07265, 0.3101, 0.07246, 0.3101, 0.07235, 0.3101, 0.07265, 0.3101, 0.07258, 0.3101, 0.07235, 0.3099, 0.07209, 0.3101, 0.07256, 0.3101, 0.07265, 0.3099, 0.07209, 0.31, 0.07237, 0.3101, 0.07265, 0.3101, 0.07256, 0.1784, 0.771, 0.1784, 0.771, 0.1784, 0.771, 0.1784, 0.771, 0.1784, 0.771, 0.1784, 0.771, 0.1784, 0.771, 0.1784, 0.771, 0.1784, 0.771, 0.1784, 0.771, 0.1784, 0.771, 0.1784, 0.771, 0.1784, 0.771, 0.1784, 0.771, 0.1784, 0.771, 0.1784, 0.771, 0.1784, 0.771, 0.1784, 0.771, 0.1784, 0.771, 0.1784, 0.771, 0.1784, 0.771, 0.1784, 0.771, 0.1784, 0.771, 0.1784, 0.771, 0.1784, 0.771, 0.1784, 0.771, 0.1784, 0.771, 0.1784, 0.771, 0.1784, 0.771, 0.1784, 0.771, 0.1784, 0.771, 0.1784, 0.771, 0.1784, 0.771, 0.1784, 0.771, 0.1784, 0.771, 0.1784, 0.771, 0.1784, 0.771, 0.1784, 0.771, 0.1784, 0.771, 0.1784, 0.771, 0.1784, 0.771, 0.1784, 0.771, 0.1784, 0.771, 0.1784, 0.771, 0.1784, 0.771, 0.1784, 0.771, 0.1784, 0.771, 0.1784, 0.771, 0.1784, 0.771, 0.1784, 0.771, 0.1784, 0.771, 0.1784, 0.771, 0.1784, 0.771, 0.1784, 0.771, 0.1784, 0.771, 0.1784, 0.771, 0.1784, 0.771, 0.1784, 0.771, 0.1784, 0.771, 0.1784, 0.771, 0.1784, 0.771, 0.1784, 0.771, 0.1784, 0.771, 0.1784, 0.771, 0.1784, 0.771, 0.1784, 0.771, 0.1784, 0.771, 0.1784, 0.771, 0.1784, 0.771, 0.1784, 0.771, 0.1784, 0.771, 0.1784, 0.771, 0.1784, 0.771, 0.1784, 0.771, 0.1784, 0.771, 0.1784, 0.771, 0.1784, 0.771, 0.1784, 0.771, 0.1784, 0.771, 0.1784, 0.771, 0.1784, 0.771, 0.1784, 0.771, 0.1784, 0.771, 0.1784, 0.771, 0.1784, 0.771, 0.1784, 0.771, 0.1784, 0.771, 0.1784, 0.771, 0.1784, 0.771, 0.1784, 0.771, 0.1784, 0.771, 0.1784, 0.771, 0.1784, 0.771, 0.1784, 0.771, 0.1784, 0.771, 0.1784, 0.771, 0.1784, 0.771, 0.1784, 0.771, 0.1784, 0.771, 0.1784, 0.771, 0.1784, 0.771, 0.1784, 0.771, 0.1784, 0.771, 0.1784, 0.771, 0.1784, 0.771, 0.1784, 0.771, 0.1784, 0.771, 0.1784, 0.771, 0.1784, 0.771, 0.1784, 0.771, 0.1784, 0.771, 0.1784, 0.771, 0.1784, 0.771, 0.1784, 0.771, 0.1784, 0.771, 0.1784, 0.771, 0.1784, 0.771, 0.1784, 0.771, 0.1784, 0.771, 0.1784, 0.771, 0.1784, 0.771, 0.1784, 0.771, 0.1784, 0.771, 0.1784, 0.771, 0.1784, 0.771, 0.1784, 0.771, 0.1784, 0.771, 0.1784, 0.771, 0.1789, 0.7701, 0.1775, 0.7705, 0.171, 0.7655, 0.185, 0.761, 0.1775, 0.7705, 0.1778, 0.7722, 0.1727, 0.7789, 0.171, 0.7655, 0.1778, 0.7722, 0.1792, 0.7716, 0.1925, 0.7821, 0.1727, 0.7789, 0.1792, 0.7716, 0.1789, 0.7701, 0.185, 0.761, 0.1925, 0.7821, 0.1784, 0.7709, 0.1783, 0.771, 0.1775, 0.7705, 0.1789, 0.7701, 0.1783, 0.771, 0.1783, 0.7711, 0.1778, 0.7722, 0.1775, 0.7705, 0.1783, 0.7711, 0.1785, 0.7711, 0.1792, 0.7716, 0.1778, 0.7722, 0.1785, 0.7711, 0.1784, 0.7709, 0.1789, 0.7701, 0.1792, 0.7716, 0.1784, 0.771, 0.1784, 0.771, 0.1783, 0.771, 0.1784, 0.7709, 0.1784, 0.771, 0.1784, 0.7711, 0.1783, 0.7711, 0.1783, 0.771, 0.1784, 0.7711, 0.1784, 0.7711, 0.1785, 0.7711, 0.1783, 0.7711, 0.1784, 0.7711, 0.1784, 0.771, 0.1784, 0.7709, 0.1785, 0.7711, 0.1784, 0.771, 0.1784, 0.771, 0.1784, 0.771, 0.1784, 0.771, 0.1784, 0.771, 0.1784, 0.771, 0.1784, 0.7711, 0.1784, 0.771, 0.1784, 0.771, 0.1784, 0.771, 0.1784, 0.7711, 0.1784, 0.7711, 0.1784, 0.771, 0.1784, 0.771, 0.1784, 0.771, 0.1784, 0.7711, 0.1784, 0.771, 0.1784, 0.771, 0.1784, 0.771, 0.1784, 0.771, 0.1784, 0.771, 0.1784, 0.771, 0.1784, 0.771, 0.1784, 0.771, 0.1784, 0.771, 0.1784, 0.771, 0.1784, 0.771, 0.1784, 0.771, 0.1784, 0.771, 0.1784, 0.771, 0.1784, 0.771, 0.1784, 0.771, 0.1784, 0.771, 0.1784, 0.771, 0.1784, 0.771, 0.1784, 0.771, 0.1784, 0.771, 0.1784, 0.771, 0.1784, 0.771, 0.1784, 0.771, 0.1784, 0.771, 0.1784, 0.771, 0.1784, 0.771, 0.1784, 0.771, 0.1784, 0.771, 0.1784, 0.771, 0.1784, 0.771, 0.1784, 0.771, 0.3258, 0.115, 0.3258, 0.115, 0.3259, 0.1152, 0.3259, 0.1153, 0.3258, 0.115, 0.3258, 0.115, 0.3258, 0.1151, 0.3259, 0.1152, 0.3258, 0.115, 0.3258, 0.115, 0.3259, 0.1153, 0.3258, 0.1151, 0.3258, 0.115, 0.3258, 0.115, 0.3259, 0.1153, 0.3259, 0.1153, 0.3257, 0.1149, 0.3257, 0.1147, 0.3258, 0.115, 0.3258, 0.115, 0.3257, 0.1147, 0.3257, 0.1148, 0.3258, 0.115, 0.3258, 0.115, 0.3257, 0.1148, 0.3257, 0.1148, 0.3258, 0.115, 0.3258, 0.115, 0.3257, 0.1148, 0.3257, 0.1149, 0.3258, 0.115, 0.3258, 0.115, 0.3256, 0.1145, 0.3256, 0.1146, 0.3257, 0.1147, 0.3257, 0.1149, 0.3256, 0.1146, 0.3256, 0.1146, 0.3257, 0.1148, 0.3257, 0.1147, 0.3256, 0.1146, 0.3256, 0.1146, 0.3257, 0.1148, 0.3257, 0.1148, 0.3256, 0.1146, 0.3256, 0.1145, 0.3257, 0.1149, 0.3257, 0.1148, 0.3256, 0.1144, 0.3256, 0.1144, 0.3256, 0.1146, 0.3256, 0.1145, 0.3256, 0.1144, 0.3255, 0.1143, 0.3256, 0.1146, 0.3256, 0.1146, 0.3255, 0.1143, 0.3255, 0.1144, 0.3256, 0.1146, 0.3256, 0.1146, 0.3255, 0.1144, 0.3256, 0.1144, 0.3256, 0.1145, 0.3256, 0.1146, 0.3254, 0.1143, 0.3254, 0.1142, 0.3256, 0.1144, 0.3256, 0.1144, 0.3254, 0.1142, 0.3255, 0.114, 0.3255, 0.1143, 0.3256, 0.1144, 0.3255, 0.114, 0.3255, 0.1142, 0.3255, 0.1144, 0.3255, 0.1143, 0.3255, 0.1142, 0.3254, 0.1143, 0.3256, 0.1144, 0.3255, 0.1144, 0.3251, 0.1149, 0.3249, 0.1122, 0.3254, 0.1142, 0.3254, 0.1143, 0.3249, 0.1122, 0.326, 0.1134, 0.3255, 0.114, 0.3254, 0.1142, 0.326, 0.1134, 0.3258, 0.1143, 0.3255, 0.1142, 0.3255, 0.114, 0.3258, 0.1143, 0.3251, 0.1149, 0.3254, 0.1143, 0.3255, 0.1142, 0.3127, 0.4044, 0.3127, 0.4044, 0.3125, 0.4046, 0.3123, 0.4043, 0.3127, 0.4044, 0.3126, 0.4044, 0.313, 0.4048, 0.3125, 0.4046, 0.3126, 0.4044, 0.3127, 0.4044, 0.3128, 0.4027, 0.313, 0.4048, 0.3127, 0.4044, 0.3127, 0.4044, 0.3123, 0.4043, 0.3128, 0.4027, 0.3127, 0.4044, 0.3127, 0.4044, 0.3127, 0.4044, 0.3127, 0.4044, 0.3127, 0.4044, 0.3127, 0.4044, 0.3126, 0.4044, 0.3127, 0.4044, 0.3127, 0.4044, 0.3127, 0.4044, 0.3127, 0.4044, 0.3126, 0.4044, 0.3127, 0.4044, 0.3127, 0.4044, 0.3127, 0.4044, 0.3127, 0.4044, 0.3127, 0.4044, 0.3127, 0.4044, 0.3127, 0.4044, 0.3127, 0.4044, 0.3127, 0.4044, 0.3127, 0.4044, 0.3127, 0.4044, 0.3127, 0.4044, 0.3127, 0.4044, 0.3127, 0.4044, 0.3127, 0.4044, 0.3127, 0.4044, 0.3127, 0.4044, 0.3127, 0.4044, 0.3127, 0.4044, 0.3127, 0.4044, 0.3127, 0.4044, 0.3127, 0.4044, 0.3127, 0.4044, 0.3127, 0.4044, 0.3127, 0.4044, 0.3127, 0.4044, 0.3127, 0.4044, 0.3127, 0.4044, 0.3127, 0.4044, 0.3127, 0.4044, 0.3127, 0.4044, 0.3127, 0.4044, 0.3127, 0.4044, 0.3127, 0.4044, 0.3127, 0.4044, 0.3127, 0.4044, 0.3127, 0.4044, 0.3127, 0.4044, 0.3127, 0.4044, 0.3127, 0.4044, 0.3127, 0.4044, 0.3127, 0.4044, 0.3127, 0.4044, 0.3127, 0.4044, 0.3127, 0.4044, 0.3127, 0.4044, 0.3127, 0.4044, 0.3127, 0.4044, 0.3127, 0.4044, 0.3127, 0.4044, 0.3127, 0.4044, 0.3127, 0.4044, 0.3127, 0.4044, 0.3127, 0.4044, 0.3127, 0.4044, 0.3127, 0.4044, 0.3127, 0.4044, 0.3127, 0.4044, 0.3127, 0.4044, 0.3127, 0.4044, 0.3127, 0.4044, 0.3127, 0.4044, 0.3127, 0.4044, 0.3127, 0.4044, 0.3127, 0.4044, 0.3127, 0.4044, 0.3127, 0.4044, 0.3127, 0.4044, 0.3127, 0.4044, 0.3127, 0.4044, 0.3127, 0.4044, 0.3127, 0.4044, 0.3127, 0.4044, 0.3127, 0.4044, 0.3127, 0.4044, 0.3127, 0.4044, 0.3127, 0.4044, 0.3127, 0.4044, 0.3127, 0.4044, 0.3127, 0.4044, 0.3127, 0.4044, 0.3127, 0.4044, 0.3127, 0.4044, 0.3127, 0.4044, 0.3127, 0.4044, 0.3127, 0.4044, 0.3127, 0.4044, 0.3127, 0.4044, 0.3127, 0.4044, 0.3127, 0.4044, 0.3127, 0.4044, 0.3127, 0.4044, 0.3127, 0.4044, 0.3127, 0.4044, 0.3127, 0.4044, 0.3127, 0.4044, 0.3127, 0.4044, 0.3127, 0.4044, 0.3127, 0.4044, 0.3127, 0.4044, 0.3127, 0.4044, 0.3127, 0.4044, 0.3127, 0.4044, 0.3127, 0.4044, 0.3127, 0.4044, 0.3127, 0.4044, 0.3127, 0.4044, 0.3127, 0.4044, 0.3127, 0.4044, 0.3127, 0.4044, 0.3127, 0.4044, 0.3127, 0.4044, 0.3127, 0.4044, 0.3127, 0.4044, 0.3127, 0.4044, 0.3127, 0.4044, 0.3127, 0.4044, 0.3127, 0.4044, 0.3127, 0.4044, 0.3127, 0.4044, 0.3127, 0.4044, 0.3127, 0.4044, 0.3127, 0.4044, 0.3127, 0.4044, 0.3127, 0.4044, 0.3127, 0.4044, 0.3127, 0.4044, 0.3127, 0.4044, 0.3127, 0.4044, 0.3127, 0.4044, 0.3127, 0.4044, 0.3127, 0.4044, 0.3127, 0.4044, 0.3127, 0.4044, 0.3127, 0.4044, 0.3127, 0.4044, 0.3127, 0.4044, 0.3127, 0.4044, 0.3127, 0.4044, 0.3127, 0.4044, 0.3127, 0.4044, 0.3127, 0.4044, 0.3127, 0.4044, 0.3127, 0.4044, 0.3127, 0.4044, 0.3127, 0.4044, 0.3127, 0.4044, 0.3127, 0.4044, 0.1376, 0.8125, 0.1161, 0.8139, 0.1128, 0.7911, 0.1383, 0.7891, 0.1161, 0.8139, 0.0956, 0.8182, 0.08929, 0.7974, 0.1128, 0.7911, 0.0956, 0.8182, 0.07746, 0.8241, 0.0704, 0.808, 0.08929, 0.7974, 0.1575, 0.8137, 0.1376, 0.8125, 0.1383, 0.7891, 0.1607, 0.795, 0.1381, 0.8314, 0.1186, 0.8329, 0.1161, 0.8139, 0.1376, 0.8125, 0.1186, 0.8329, 0.09973, 0.836, 0.0956, 0.8182, 0.1161, 0.8139, 0.09973, 0.836, 0.082, 0.8402, 0.07746, 0.8241, 0.0956, 0.8182, 0.1571, 0.8312, 0.1381, 0.8314, 0.1376, 0.8125, 0.1575, 0.8137, 0.139, 0.8485, 0.1207, 0.85, 0.1186, 0.8329, 0.1381, 0.8314, 0.1207, 0.85, 0.1027, 0.8526, 0.09973, 0.836, 0.1186, 0.8329, 0.1027, 0.8526, 0.08544, 0.8559, 0.082, 0.8402, 0.09973, 0.836, 0.1572, 0.8479, 0.139, 0.8485, 0.1381, 0.8314, 0.1571, 0.8312, 0.1399, 0.8646, 0.1224, 0.866, 0.1207, 0.85, 0.139, 0.8485, 0.1224, 0.866, 0.1052, 0.8682, 0.1027, 0.8526, 0.1207, 0.85, 0.1052, 0.8682, 0.08838, 0.8712, 0.08544, 0.8559, 0.1027, 0.8526, 0.1575, 0.864, 0.1399, 0.8646, 0.139, 0.8485, 0.1572, 0.8479, 0.1407, 0.8801, 0.1239, 0.8813, 0.1224, 0.866, 0.1399, 0.8646, 0.1239, 0.8813, 0.1074, 0.8833, 0.1052, 0.8682, 0.1224, 0.866, 0.1074, 0.8833, 0.09111, 0.886, 0.08838, 0.8712, 0.1052, 0.8682, 0.1578, 0.8796, 0.1407, 0.8801, 0.1399, 0.8646, 0.1575, 0.864, 0.1413, 0.895, 0.1253, 0.8958, 0.1239, 0.8813, 0.1407, 0.8801, 0.1253, 0.8958, 0.1096, 0.8977, 0.1074, 0.8833, 0.1239, 0.8813, 0.1096, 0.8977, 0.09382, 0.9005, 0.09111, 0.886, 0.1074, 0.8833, 0.1579, 0.8949, 0.1413, 0.895, 0.1407, 0.8801, 0.1578, 0.8796, 0.1415, 0.9092, 0.1264, 0.9096, 0.1253, 0.8958, 0.1413, 0.895, 0.1264, 0.9096, 0.1117, 0.9115, 0.1096, 0.8977, 0.1253, 0.8958, 0.1117, 0.9115, 0.09672, 0.9146, 0.09382, 0.9005, 0.1096, 0.8977, 0.1574, 0.91, 0.1415, 0.9092, 0.1413, 0.895, 0.1579, 0.8949, 0.1408, 0.9226, 0.1272, 0.9223, 0.1264, 0.9096, 0.1415, 0.9092, 0.1272, 0.9223, 0.1142, 0.9243, 0.1117, 0.9115, 0.1264, 0.9096, 0.1142, 0.9243, 0.1002, 0.9283, 0.09672, 0.9146, 0.1117, 0.9115, 0.1562, 0.9249, 0.1408, 0.9226, 0.1415, 0.9092, 0.1574, 0.91, 0.1386, 0.9345, 0.1278, 0.9332, 0.1272, 0.9223, 0.1408, 0.9226, 0.1278, 0.9332, 0.1174, 0.9352, 0.1142, 0.9243, 0.1272, 0.9223, 0.1174, 0.9352, 0.1049, 0.9417, 0.1002, 0.9283, 0.1142, 0.9243, 0.1531, 0.9401, 0.1386, 0.9345, 0.1408, 0.9226, 0.1562, 0.9249, 0.1347, 0.9434, 0.1279, 0.941, 0.1278, 0.9332, 0.1386, 0.9345, 0.1279, 0.941, 0.1221, 0.9432, 0.1174, 0.9352, 0.1278, 0.9332, 0.1221, 0.9432, 0.1132, 0.9544, 0.1049, 0.9417, 0.1174, 0.9352, 0.1443, 0.9537, 0.1347, 0.9434, 0.1386, 0.9345, 0.1531, 0.9401, 0.1293, 0.9471, 0.1275, 0.9455, 0.1279, 0.941, 0.1347, 0.9434, 0.1275, 0.9455, 0.1255, 0.946, 0.1221, 0.9432, 0.1279, 0.941, 0.1255, 0.946, 0.129, 0.9619, 0.1132, 0.9544, 0.1221, 0.9432, 0.129, 0.9619, 0.1293, 0.9471, 0.1347, 0.9434, 0.1443, 0.9537, 0.07795, 0.6496, 0.05232, 0.6548, 0.04615, 0.6239, 0.07088, 0.6215, 0.159, 0.6446, 0.1328, 0.6425, 0.1339, 0.6168, 0.1644, 0.6155, 0.1328, 0.6425, 0.1045, 0.6445, 0.09999, 0.619, 0.1339, 0.6168, 0.1045, 0.6445, 0.07795, 0.6496, 0.07088, 0.6215, 0.09999, 0.619, 0.08195, 0.6716, 0.05731, 0.6764, 0.05232, 0.6548, 0.07795, 0.6496, 0.1581, 0.6662, 0.133, 0.666, 0.1328, 0.6425, 0.159, 0.6446, 0.133, 0.666, 0.1072, 0.6678, 0.1045, 0.6445, 0.1328, 0.6425, 0.1072, 0.6678, 0.08195, 0.6716, 0.07795, 0.6496, 0.1045, 0.6445, 0.08526, 0.6923, 0.06162, 0.6965, 0.05731, 0.6764, 0.08195, 0.6716, 0.1579, 0.6868, 0.1338, 0.6873, 0.133, 0.666, 0.1581, 0.6662, 0.1338, 0.6873, 0.1095, 0.6892, 0.1072, 0.6678, 0.133, 0.666, 0.1095, 0.6892, 0.08526, 0.6923, 0.08195, 0.6716, 0.1072, 0.6678, 0.08813, 0.7123, 0.06534, 0.7158, 0.06162, 0.6965, 0.08526, 0.6923, 0.158, 0.7066, 0.1349, 0.7073, 0.1338, 0.6873, 0.1579, 0.6868, 0.1349, 0.7073, 0.1116, 0.7095, 0.1095, 0.6892, 0.1338, 0.6873, 0.1116, 0.7095, 0.08813, 0.7123, 0.08526, 0.6923, 0.1095, 0.6892, 0.09042, 0.732, 0.06843, 0.7344, 0.06534, 0.7158, 0.08813, 0.7123, 0.158, 0.726, 0.1364, 0.7261, 0.1349, 0.7073, 0.158, 0.7066, 0.1364, 0.7261, 0.1137, 0.7297, 0.1116, 0.7095, 0.1349, 0.7073, 0.1137, 0.7297, 0.09042, 0.732, 0.08813, 0.7123, 0.1116, 0.7095, 0.09136, 0.7517, 0.07215, 0.7525, 0.06843, 0.7344, 0.09042, 0.732, 0.1598, 0.7454, 0.1396, 0.7441, 0.1364, 0.7261, 0.158, 0.726, 0.1396, 0.7441, 0.1176, 0.7516, 0.1137, 0.7297, 0.1364, 0.7261, 0.1176, 0.7516, 0.09136, 0.7517, 0.09042, 0.732, 0.1137, 0.7297, 0.08338, 0.3639, 0.05663, 0.3689, 0.04989, 0.3496, 0.07993, 0.3333, 0.1696, 0.3741, 0.1431, 0.3695, 0.1484, 0.3461, 0.1744, 0.3512, 0.1431, 0.3695, 0.1141, 0.3647, 0.1185, 0.3357, 0.1484, 0.3461, 0.1141, 0.3647, 0.08338, 0.3639, 0.07993, 0.3333, 0.1185, 0.3357, 0.08458, 0.3885, 0.05907, 0.3899, 0.05663, 0.3689, 0.08338, 0.3639, 0.1657, 0.396, 0.1398, 0.3925, 0.1431, 0.3695, 0.1696, 0.3741, 0.1398, 0.3925, 0.1123, 0.3895, 0.1141, 0.3647, 0.1431, 0.3695, 0.1123, 0.3895, 0.08458, 0.3885, 0.08338, 0.3639, 0.1141, 0.3647, 0.08425, 0.4109, 0.05962, 0.4106, 0.05907, 0.3899, 0.08458, 0.3885, 0.1629, 0.4172, 0.1375, 0.4152, 0.1398, 0.3925, 0.1657, 0.396, 0.1375, 0.4152, 0.1107, 0.4128, 0.1123, 0.3895, 0.1398, 0.3925, 0.1107, 0.4128, 0.08425, 0.4109, 0.08458, 0.3885, 0.1123, 0.3895, 0.0828, 0.4324, 0.05921, 0.4311, 0.05962, 0.4106, 0.08425, 0.4109, 0.1616, 0.4379, 0.1361, 0.4383, 0.1375, 0.4152, 0.1629, 0.4172, 0.1361, 0.4383, 0.1086, 0.436, 0.1107, 0.4128, 0.1375, 0.4152, 0.1086, 0.436, 0.0828, 0.4324, 0.08425, 0.4109, 0.1107, 0.4128, 0.08034, 0.4522, 0.0583, 0.451, 0.05921, 0.4311, 0.0828, 0.4324, 0.1635, 0.4574, 0.1354, 0.4644, 0.1361, 0.4383, 0.1616, 0.4379, 0.1354, 0.4644, 0.1042, 0.4608, 0.1086, 0.436, 0.1361, 0.4383, 0.1042, 0.4608, 0.08034, 0.4522, 0.0828, 0.4324, 0.1086, 0.436, 0.1761, 0.2325, 0.1498, 0.236, 0.1439, 0.2168, 0.1717, 0.2196, 0.1498, 0.236, 0.1271, 0.2404, 0.1239, 0.2167, 0.1439, 0.2168, 0.1271, 0.2404, 0.1053, 0.2391, 0.11, 0.218, 0.1239, 0.2167, 0.1053, 0.2391, 0.08034, 0.2334, 0.0896, 0.2232, 0.11, 0.218, 0.1787, 0.2587, 0.1524, 0.26, 0.1498, 0.236, 0.1761, 0.2325, 0.1524, 0.26, 0.1287, 0.2623, 0.1271, 0.2404, 0.1498, 0.236, 0.1287, 0.2623, 0.1037, 0.2629, 0.1053, 0.2391, 0.1271, 0.2404, 0.1037, 0.2629, 0.07608, 0.2605, 0.08034, 0.2334, 0.1053, 0.2391, 0.179, 0.2854, 0.1531, 0.2833, 0.1524, 0.26, 0.1787, 0.2587, 0.1531, 0.2833, 0.1309, 0.2858, 0.1287, 0.2623, 0.1524, 0.26, 0.1309, 0.2858, 0.1043, 0.2897, 0.1037, 0.2629, 0.1287, 0.2623, 0.1043, 0.2897, 0.07432, 0.2888, 0.07608, 0.2605, 0.1037, 0.2629, 0.1739, 0.3124, 0.1524, 0.3029, 0.1531, 0.2833, 0.179, 0.2854, 0.1524, 0.3029, 0.1356, 0.3069, 0.1309, 0.2858, 0.1531, 0.2833, 0.1356, 0.3069, 0.1065, 0.323, 0.1043, 0.2897, 0.1309, 0.2858, 0.1065, 0.323, 0.07269, 0.3184, 0.07432, 0.2888, 0.1043, 0.2897, 0.1966, 0.1663, 0.1532, 0.165, 0.1436, 0.1304, 0.184, 0.0918, 0.1532, 0.165, 0.1221, 0.1674, 0.1196, 0.1469, 0.1436, 0.1304, 0.1221, 0.1674, 0.09182, 0.1714, 0.09524, 0.1328, 0.1196, 0.1469, 0.09182, 0.1714, 0.04988, 0.1792, 0.05452, 0.1023, 0.09524, 0.1328, 0.1845, 0.2011, 0.151, 0.1928, 0.1532, 0.165, 0.1966, 0.1663, 0.151, 0.1928, 0.1241, 0.1907, 0.1221, 0.1674, 0.1532, 0.165, 0.1241, 0.1907, 0.09844, 0.1967, 0.09182, 0.1714, 0.1221, 0.1674, 0.09844, 0.1967, 0.06877, 0.2132, 0.04988, 0.1792, 0.09182, 0.1714, 0.1717, 0.2196, 0.1439, 0.2168, 0.151, 0.1928, 0.1845, 0.2011, 0.1439, 0.2168, 0.1239, 0.2167, 0.1241, 0.1907, 0.151, 0.1928, 0.1239, 0.2167, 0.11, 0.218, 0.09844, 0.1967, 0.1241, 0.1907, 0.11, 0.218, 0.0896, 0.2232, 0.06877, 0.2132, 0.09844, 0.1967, 0.184, 0.0918, 0.1436, 0.1304, 0.125, 0.1192, 0.1151, 0.0381, 0.1436, 0.1304, 0.1196, 0.1469, 0.1193, 0.1236, 0.125, 0.1192, 0.1196, 0.1469, 0.09524, 0.1328, 0.1136, 0.1197, 0.1193, 0.1236, 0.09524, 0.1328, 0.05452, 0.1023, 0.1151, 0.0381, 0.1136, 0.1197, 0.4718, 0.07351, 0.4726, 0.0678, 0.4933, 0.04989, 0.4933, 0.09708, 0.4726, 0.0678, 0.4665, 0.06714, 0.4431, 0.0381, 0.4933, 0.04989, 0.4665, 0.06714, 0.4656, 0.0737, 0.4438, 0.09121, 0.4431, 0.0381, 0.4656, 0.0737, 0.4718, 0.07351, 0.4933, 0.09708, 0.4438, 0.09121, 0.4697, 0.07114, 0.4699, 0.07008, 0.4726, 0.0678, 0.4718, 0.07351, 0.4699, 0.07008, 0.4689, 0.07005, 0.4665, 0.06714, 0.4726, 0.0678, 0.4689, 0.07005, 0.4687, 0.07095, 0.4656, 0.0737, 0.4665, 0.06714, 0.4687, 0.07095, 0.4697, 0.07114, 0.4718, 0.07351, 0.4656, 0.0737, 0.4693, 0.07067, 0.4693, 0.07051, 0.4699, 0.07008, 0.4697, 0.07114, 0.4693, 0.07051, 0.4692, 0.07046, 0.4689, 0.07005, 0.4699, 0.07008, 0.4692, 0.07046, 0.4691, 0.07061, 0.4687, 0.07095, 0.4689, 0.07005, 0.4691, 0.07061, 0.4693, 0.07067, 0.4697, 0.07114, 0.4687, 0.07095, 0.4692, 0.07056, 0.4692, 0.07055, 0.4693, 0.07051, 0.4693, 0.07067, 0.4692, 0.07055, 0.4692, 0.07052, 0.4692, 0.07046, 0.4693, 0.07051, 0.4692, 0.07052, 0.4692, 0.07056, 0.4691, 0.07061, 0.4692, 0.07046, 0.4692, 0.07056, 0.4692, 0.07056, 0.4693, 0.07067, 0.4691, 0.07061, 0.2848, 0.2751, 0.2844, 0.287, 0.2728, 0.2873, 0.2743, 0.275, 0.2844, 0.287, 0.285, 0.2987, 0.2752, 0.2997, 0.2728, 0.2873, 0.2869, 0.2525, 0.2857, 0.2636, 0.2759, 0.2626, 0.2773, 0.2511, 0.2857, 0.2636, 0.2848, 0.2751, 0.2743, 0.275, 0.2759, 0.2626, 0.2945, 0.2756, 0.2942, 0.287, 0.2844, 0.287, 0.2848, 0.2751, 0.2942, 0.287, 0.2943, 0.2982, 0.285, 0.2987, 0.2844, 0.287, 0.2958, 0.2535, 0.295, 0.2643, 0.2857, 0.2636, 0.2869, 0.2525, 0.295, 0.2643, 0.2945, 0.2756, 0.2848, 0.2751, 0.2857, 0.2636, 0.3039, 0.2759, 0.3035, 0.2872, 0.2942, 0.287, 0.2945, 0.2756, 0.3035, 0.2872, 0.3032, 0.298, 0.2943, 0.2982, 0.2942, 0.287, 0.3043, 0.2542, 0.3042, 0.2647, 0.295, 0.2643, 0.2958, 0.2535, 0.3042, 0.2647, 0.3039, 0.2759, 0.2945, 0.2756, 0.295, 0.2643, 0.3138, 0.2762, 0.313, 0.2876, 0.3035, 0.2872, 0.3039, 0.2759, 0.313, 0.2876, 0.3118, 0.2984, 0.3032, 0.298, 0.3035, 0.2872, 0.3126, 0.2541, 0.3136, 0.2645, 0.3042, 0.2647, 0.3043, 0.2542, 0.3136, 0.2645, 0.3138, 0.2762, 0.3039, 0.2759, 0.3042, 0.2647, 0.3246, 0.2768, 0.3228, 0.289, 0.313, 0.2876, 0.3138, 0.2762, 0.3228, 0.289, 0.3202, 0.2994, 0.3118, 0.2984, 0.313, 0.2876, 0.3202, 0.2526, 0.3242, 0.2638, 0.3136, 0.2645, 0.3126, 0.2541, 0.3242, 0.2638, 0.3246, 0.2768, 0.3138, 0.2762, 0.3136, 0.2645, 0.3544, 0.2903, 0.3498, 0.2969, 0.3426, 0.2938, 0.3476, 0.2842, 0.3498, 0.2969, 0.3472, 0.3036, 0.3411, 0.302, 0.3426, 0.2938, 0.3683, 0.2829, 0.361, 0.2851, 0.3568, 0.2751, 0.3676, 0.2764, 0.361, 0.2851, 0.3544, 0.2903, 0.3476, 0.2842, 0.3568, 0.2751, 0.3591, 0.2949, 0.3551, 0.3001, 0.3498, 0.2969, 0.3544, 0.2903, 0.3551, 0.3001, 0.3523, 0.3055, 0.3472, 0.3036, 0.3498, 0.2969, 0.3701, 0.2882, 0.3643, 0.2909, 0.361, 0.2851, 0.3683, 0.2829, 0.3643, 0.2909, 0.3591, 0.2949, 0.3544, 0.2903, 0.361, 0.2851, 0.3628, 0.2987, 0.3594, 0.3029, 0.3551, 0.3001, 0.3591, 0.2949, 0.3594, 0.3029, 0.3568, 0.3077, 0.3523, 0.3055, 0.3551, 0.3001, 0.3721, 0.2928, 0.3671, 0.2953, 0.3643, 0.2909, 0.3701, 0.2882, 0.3671, 0.2953, 0.3628, 0.2987, 0.3591, 0.2949, 0.3643, 0.2909, 0.3658, 0.3018, 0.3631, 0.3054, 0.3594, 0.3029, 0.3628, 0.2987, 0.3631, 0.3054, 0.3611, 0.3096, 0.3568, 0.3077, 0.3594, 0.3029, 0.3739, 0.2972, 0.3695, 0.2991, 0.3671, 0.2953, 0.3721, 0.2928, 0.3695, 0.2991, 0.3658, 0.3018, 0.3628, 0.2987, 0.3671, 0.2953, 0.3684, 0.3044, 0.3665, 0.3072, 0.3631, 0.3054, 0.3658, 0.3018, 0.3665, 0.3072, 0.3652, 0.3113, 0.3611, 0.3096, 0.3631, 0.3054, 0.3752, 0.3014, 0.3713, 0.3024, 0.3695, 0.2991, 0.3739, 0.2972, 0.3712, 0.3025, 0.3684, 0.3044, 0.3658, 0.3018, 0.3695, 0.2991, 0.3702, 0.3063, 0.3693, 0.3082, 0.3665, 0.3072, 0.3684, 0.3044, 0.3693, 0.3082, 0.3697, 0.3116, 0.3652, 0.3113, 0.3665, 0.3072, 0.3758, 0.3058, 0.3722, 0.3055, 0.3713, 0.3024, 0.3752, 0.3014, 0.3722, 0.3055, 0.3702, 0.3063, 0.3684, 0.3044, 0.3712, 0.3025, 0.3713, 0.3074, 0.371, 0.3081, 0.3693, 0.3082, 0.3702, 0.3063, 0.371, 0.3081, 0.3741, 0.3102, 0.3697, 0.3116, 0.3693, 0.3082, 0.3741, 0.3102, 0.372, 0.3071, 0.3722, 0.3055, 0.3758, 0.3058, 0.372, 0.3071, 0.3713, 0.3074, 0.3702, 0.3063, 0.3722, 0.3055, 0.2966, 0.4649, 0.2996, 0.464, 0.2989, 0.4659, 0.2985, 0.466, 0.2996, 0.464, 0.3021, 0.4668, 0.299, 0.4663, 0.2989, 0.4659, 0.3021, 0.4668, 0.293, 0.4832, 0.2987, 0.4663, 0.299, 0.4663, 0.293, 0.4832, 0.2966, 0.4649, 0.2985, 0.466, 0.2987, 0.4663, 0.2926, 0.4591, 0.301, 0.4581, 0.2996, 0.464, 0.2966, 0.4649, 0.301, 0.4581, 0.3091, 0.4627, 0.3021, 0.4668, 0.2996, 0.464, 0.3091, 0.4627, 0.3188, 0.4789, 0.293, 0.4832, 0.3021, 0.4668, 0.278, 0.4679, 0.2926, 0.4591, 0.2966, 0.4649, 0.293, 0.4832, 0.2902, 0.4473, 0.3031, 0.448, 0.301, 0.4581, 0.2926, 0.4591, 0.3031, 0.448, 0.3159, 0.452, 0.3091, 0.4627, 0.301, 0.4581, 0.3159, 0.452, 0.3327, 0.4609, 0.3188, 0.4789, 0.3091, 0.4627, 0.2728, 0.4493, 0.2902, 0.4473, 0.2926, 0.4591, 0.278, 0.4679, 0.2912, 0.4328, 0.3056, 0.4353, 0.3031, 0.448, 0.2902, 0.4473, 0.3056, 0.4353, 0.3199, 0.4378, 0.3159, 0.452, 0.3031, 0.448, 0.3199, 0.4378, 0.3382, 0.4408, 0.3327, 0.4609, 0.3159, 0.452, 0.273, 0.4296, 0.2912, 0.4328, 0.2902, 0.4473, 0.2728, 0.4493, 0.2953, 0.4186, 0.3081, 0.4227, 0.3056, 0.4353, 0.2912, 0.4328, 0.3081, 0.4227, 0.3209, 0.4234, 0.3199, 0.4378, 0.3056, 0.4353, 0.3209, 0.4234, 0.3382, 0.4213, 0.3382, 0.4408, 0.3199, 0.4378, 0.2787, 0.4095, 0.2953, 0.4186, 0.2912, 0.4328, 0.273, 0.4296, 0.3021, 0.4079, 0.3101, 0.4126, 0.3081, 0.4227, 0.2953, 0.4186, 0.3101, 0.4126, 0.3187, 0.4118, 0.3209, 0.4234, 0.3081, 0.4227, 0.3187, 0.4118, 0.3326, 0.4029, 0.3382, 0.4213, 0.3209, 0.4234, 0.2929, 0.3921, 0.3021, 0.4079, 0.2953, 0.4186, 0.2787, 0.4095, 0.3093, 0.404, 0.3114, 0.4068, 0.3101, 0.4126, 0.3021, 0.4079, 0.3114, 0.4068, 0.315, 0.406, 0.3187, 0.4118, 0.3101, 0.4126, 0.315, 0.406, 0.3173, 0.3888, 0.3326, 0.4029, 0.3187, 0.4118, 0.3173, 0.3888, 0.3093, 0.404, 0.3021, 0.4079, 0.2929, 0.3921, 0.3123, 0.4043, 0.3125, 0.4046, 0.3114, 0.4068, 0.3093, 0.404, 0.3125, 0.4046, 0.313, 0.4048, 0.315, 0.406, 0.3114, 0.4068, 0.313, 0.4048, 0.3128, 0.4027, 0.3173, 0.3888, 0.315, 0.406, 0.3128, 0.4027, 0.3123, 0.4043, 0.3093, 0.404, 0.3173, 0.3888, 0.1283, 0.9472, 0.1283, 0.9471, 0.1282, 0.947, 0.1292, 0.9471, 0.1283, 0.9471, 0.1283, 0.9472, 0.1282, 0.9472, 0.1282, 0.947, 0.1283, 0.9472, 0.1283, 0.9472, 0.1283, 0.9473, 0.1282, 0.9472, 0.1283, 0.9472, 0.1283, 0.9472, 0.1292, 0.9471, 0.1283, 0.9473, 0.3264, 0.1166, 0.3264, 0.1167, 0.3265, 0.1168, 0.3264, 0.1168, 0.3264, 0.1167, 0.3264, 0.1166, 0.3265, 0.1169, 0.3265, 0.1168, 0.3264, 0.1166, 0.3264, 0.1166, 0.3265, 0.117, 0.3265, 0.1169, 0.3264, 0.1166, 0.3264, 0.1166, 0.3264, 0.1168, 0.3265, 0.117, 0.3263, 0.1164, 0.3263, 0.1165, 0.3264, 0.1167, 0.3264, 0.1166, 0.3263, 0.1165, 0.3263, 0.1163, 0.3264, 0.1166, 0.3264, 0.1167, 0.3263, 0.1163, 0.3263, 0.1164, 0.3264, 0.1166, 0.3264, 0.1166, 0.3263, 0.1164, 0.3263, 0.1164, 0.3264, 0.1166, 0.3264, 0.1166, 0.3262, 0.1162, 0.3262, 0.1162, 0.3263, 0.1165, 0.3263, 0.1164, 0.3262, 0.1162, 0.3262, 0.1161, 0.3263, 0.1163, 0.3263, 0.1165, 0.3262, 0.1161, 0.3262, 0.1162, 0.3263, 0.1164, 0.3263, 0.1163, 0.3262, 0.1162, 0.3262, 0.1162, 0.3263, 0.1164, 0.3263, 0.1164, 0.3261, 0.1159, 0.3261, 0.1159, 0.3262, 0.1162, 0.3262, 0.1162, 0.3261, 0.1159, 0.3261, 0.1159, 0.3262, 0.1161, 0.3262, 0.1162, 0.3261, 0.1159, 0.3261, 0.116, 0.3262, 0.1162, 0.3262, 0.1161, 0.3261, 0.116, 0.3261, 0.1159, 0.3262, 0.1162, 0.3262, 0.1162, 0.3261, 0.1157, 0.3261, 0.1158, 0.3261, 0.1159, 0.3261, 0.1159, 0.3261, 0.1158, 0.326, 0.1157, 0.3261, 0.1159, 0.3261, 0.1159, 0.326, 0.1157, 0.326, 0.1157, 0.3261, 0.116, 0.3261, 0.1159, 0.326, 0.1157, 0.3261, 0.1157, 0.3261, 0.1159, 0.3261, 0.116, 0.326, 0.1155, 0.326, 0.1154, 0.3261, 0.1158, 0.3261, 0.1157, 0.326, 0.1154, 0.326, 0.1155, 0.326, 0.1157, 0.3261, 0.1158, 0.326, 0.1155, 0.3259, 0.1155, 0.326, 0.1157, 0.326, 0.1157, 0.3259, 0.1155, 0.326, 0.1155, 0.3261, 0.1157, 0.326, 0.1157, 0.3259, 0.1153, 0.3259, 0.1152, 0.326, 0.1154, 0.326, 0.1155, 0.3259, 0.1152, 0.3258, 0.1151, 0.326, 0.1155, 0.326, 0.1154, 0.3258, 0.1151, 0.3259, 0.1153, 0.3259, 0.1155, 0.326, 0.1155, 0.3259, 0.1153, 0.3259, 0.1153, 0.326, 0.1155, 0.3259, 0.1155, 0.3201, 0.1159, 0.324, 0.1102, 0.3249, 0.1122, 0.3251, 0.1149, 0.324, 0.1102, 0.3293, 0.1113, 0.326, 0.1134, 0.3249, 0.1122, 0.3293, 0.1113, 0.3295, 0.1438, 0.3258, 0.1143, 0.326, 0.1134, 0.3295, 0.1438, 0.3201, 0.1159, 0.3251, 0.1149, 0.3258, 0.1143, 0.3111, 0.1107, 0.3213, 0.1038, 0.324, 0.1102, 0.3201, 0.1159, 0.3213, 0.1038, 0.3333, 0.1029, 0.3293, 0.1113, 0.324, 0.1102, 0.3333, 0.1029, 0.3669, 0.1217, 0.3295, 0.1438, 0.3293, 0.1113, 0.2892, 0.1378, 0.3111, 0.1107, 0.3201, 0.1159, 0.3295, 0.1438, 0.3034, 0.099, 0.318, 0.09412, 0.3213, 0.1038, 0.3111, 0.1107, 0.318, 0.09412, 0.3327, 0.08909, 0.3333, 0.1029, 0.3213, 0.1038, 0.3327, 0.08909, 0.3669, 0.08157, 0.3669, 0.1217, 0.3333, 0.1029, 0.2738, 0.1062, 0.3034, 0.099, 0.3111, 0.1107, 0.2892, 0.1378, 0.3023, 0.08531, 0.3147, 0.08404, 0.318, 0.09412, 0.3034, 0.099, 0.3147, 0.08404, 0.3251, 0.0774, 0.3327, 0.08909, 0.318, 0.09412, 0.3251, 0.0774, 0.3504, 0.04459, 0.3669, 0.08157, 0.3327, 0.08909, 0.2728, 0.07082, 0.3023, 0.08531, 0.3034, 0.099, 0.2738, 0.1062, 0.3073, 0.07653, 0.3121, 0.07731, 0.3147, 0.08404, 0.3023, 0.08531, 0.3121, 0.07731, 0.3164, 0.07227, 0.3251, 0.0774, 0.3147, 0.08404, 0.3164, 0.07227, 0.3018, 0.0381, 0.3504, 0.04459, 0.3251, 0.0774, 0.3018, 0.0381, 0.3073, 0.07653, 0.3023, 0.08531, 0.2728, 0.07082, 0.3098, 0.07456, 0.3114, 0.07515, 0.3121, 0.07731, 0.3073, 0.07653, 0.3114, 0.07515, 0.3111, 0.07371, 0.3164, 0.07227, 0.3121, 0.07731, 0.3111, 0.07371, 0.3105, 0.07371, 0.3018, 0.0381, 0.3164, 0.07227, 0.3105, 0.07371, 0.3098, 0.07456, 0.3073, 0.07653, 0.3018, 0.0381, 0.1416, 0.3219, 0.1416, 0.3219, 0.1416, 0.3219, 0.1416, 0.3219, 0.1416, 0.3219, 0.1416, 0.3219, 0.1416, 0.3219, 0.1416, 0.3219, 0.1416, 0.3219, 0.1416, 0.3219, 0.1416, 0.3219, 0.1416, 0.3219, 0.1416, 0.3219, 0.1416, 0.3219, 0.1416, 0.3219, 0.1416, 0.3219, 0.1416, 0.3219, 0.1416, 0.3219, 0.1416, 0.3219, 0.1416, 0.3219, 0.1416, 0.3219, 0.1416, 0.3219, 0.1416, 0.3219, 0.1416, 0.3219, 0.1416, 0.3219, 0.1416, 0.3219, 0.1416, 0.3219, 0.1416, 0.3219, 0.1416, 0.3219, 0.1416, 0.3219, 0.1416, 0.3219, 0.1416, 0.3219, 0.1416, 0.3219, 0.1416, 0.3219, 0.1416, 0.3219, 0.1416, 0.3219, 0.1416, 0.3219, 0.1416, 0.3219, 0.1416, 0.3219, 0.1416, 0.3219, 0.1416, 0.3219, 0.1416, 0.3219, 0.1416, 0.3219, 0.1416, 0.3219, 0.1416, 0.3219, 0.1416, 0.3219, 0.1416, 0.3219, 0.1416, 0.3219, 0.1416, 0.3219, 0.1416, 0.3219, 0.1416, 0.3219, 0.1416, 0.3219, 0.1416, 0.3219, 0.1416, 0.3219, 0.1416, 0.3219, 0.1416, 0.3219, 0.1416, 0.3219, 0.1416, 0.3219, 0.1416, 0.3219, 0.1416, 0.3219, 0.1416, 0.3219, 0.1416, 0.3219, 0.1416, 0.3219, 0.1416, 0.3219, 0.1416, 0.3219, 0.1416, 0.3219, 0.1416, 0.3219, 0.1416, 0.3219, 0.1416, 0.3219, 0.1416, 0.3219, 0.1416, 0.3219, 0.1416, 0.3219, 0.1416, 0.3219, 0.1416, 0.3219, 0.1416, 0.3219, 0.1416, 0.3219, 0.1416, 0.3219, 0.1416, 0.3219, 0.1416, 0.3219, 0.1416, 0.3219, 0.1416, 0.3219, 0.1416, 0.3219, 0.1416, 0.3219, 0.1416, 0.3219, 0.1416, 0.3219, 0.1416, 0.3219, 0.1416, 0.3219, 0.1416, 0.3219, 0.1416, 0.3219, 0.1416, 0.3219, 0.1416, 0.3219, 0.1416, 0.3219, 0.1416, 0.3219, 0.1416, 0.3219, 0.1416, 0.3219, 0.1416, 0.3219, 0.1416, 0.3219, 0.1416, 0.3219, 0.1416, 0.3219, 0.1416, 0.3219, 0.1416, 0.3219, 0.1416, 0.3219, 0.1416, 0.3219, 0.1416, 0.3219, 0.1416, 0.3219, 0.1416, 0.3219, 0.1416, 0.3219, 0.1416, 0.3219, 0.1416, 0.3219, 0.1416, 0.3219, 0.1416, 0.3219, 0.1416, 0.3219, 0.1416, 0.3219, 0.1416, 0.3219, 0.1416, 0.3219, 0.1416, 0.3219, 0.1416, 0.3219, 0.1416, 0.3219, 0.1416, 0.3219, 0.1416, 0.3219, 0.1416, 0.3219, 0.1416, 0.3219, 0.1416, 0.3219, 0.1416, 0.3219, 0.1416, 0.3219, 0.1416, 0.3219, 0.1416, 0.3219, 0.1416, 0.3219, 0.1416, 0.3219, 0.1416, 0.3219, 0.1416, 0.3219, 0.1416, 0.3219, 0.1416, 0.3219, 0.1416, 0.3219, 0.1416, 0.3219, 0.1416, 0.3219, 0.1416, 0.3219, 0.1416, 0.3219, 0.1416, 0.3219, 0.1416, 0.3219, 0.1416, 0.3219, 0.1416, 0.3219, 0.1416, 0.3219, 0.1416, 0.3219, 0.07182, 0.5237, 0.04525, 0.5244, 0.0444, 0.5012, 0.07098, 0.5013, 0.1516, 0.5219, 0.1258, 0.5205, 0.1264, 0.4925, 0.1548, 0.5012, 0.1258, 0.5205, 0.09833, 0.5217, 0.09636, 0.4972, 0.1264, 0.4925, 0.09833, 0.5217, 0.07182, 0.5237, 0.07098, 0.5013, 0.09636, 0.4972, 0.07251, 0.5472, 0.04594, 0.5477, 0.04525, 0.5244, 0.07182, 0.5237, 0.1521, 0.544, 0.1263, 0.545, 0.1258, 0.5205, 0.1516, 0.5219, 0.1263, 0.545, 0.09933, 0.5462, 0.09833, 0.5217, 0.1258, 0.5205, 0.09933, 0.5462, 0.07251, 0.5472, 0.07182, 0.5237, 0.09833, 0.5217, 0.07285, 0.5711, 0.04611, 0.5712, 0.04594, 0.5477, 0.07251, 0.5472, 0.154, 0.5667, 0.1277, 0.5693, 0.1263, 0.545, 0.1521, 0.544, 0.1277, 0.5693, 0.1002, 0.5708, 0.09933, 0.5462, 0.1263, 0.545, 0.1002, 0.5708, 0.07285, 0.5711, 0.07251, 0.5472, 0.09933, 0.5462, 0.07276, 0.5952, 0.04579, 0.595, 0.04611, 0.5712, 0.07285, 0.5711, 0.1574, 0.5896, 0.1303, 0.5946, 0.1277, 0.5693, 0.154, 0.5667, 0.1303, 0.5946, 0.1007, 0.5963, 0.1002, 0.5708, 0.1277, 0.5693, 0.1007, 0.5963, 0.07276, 0.5952, 0.07285, 0.5711, 0.1002, 0.5708, 0.07088, 0.6215, 0.04615, 0.6239, 0.04579, 0.595, 0.07276, 0.5952, 0.1644, 0.6155, 0.1339, 0.6168, 0.1303, 0.5946, 0.1574, 0.5896, 0.1339, 0.6168, 0.09999, 0.619, 0.1007, 0.5963, 0.1303, 0.5946, 0.09999, 0.619, 0.07088, 0.6215, 0.07276, 0.5952, 0.1007, 0.5963, 0.1282, 0.9473, 0.1282, 0.9473, 0.1282, 0.9472, 0.1283, 0.9474, 0.1282, 0.9473, 0.1282, 0.9473, 0.1281, 0.9473, 0.1282, 0.9472, 0.1282, 0.9473, 0.1282, 0.9473, 0.1281, 0.9474, 0.1281, 0.9473, 0.1282, 0.9473, 0.1282, 0.9473, 0.1283, 0.9474, 0.1281, 0.9474, 0.4288, 0.5814, 0.4306, 0.5807, 0.4303, 0.5818, 0.4302, 0.5818, 0.4306, 0.5807, 0.4322, 0.582, 0.4304, 0.5819, 0.4303, 0.5818, 0.4322, 0.582, 0.4296, 0.5908, 0.4302, 0.582, 0.4304, 0.5819, 0.4296, 0.5908, 0.4288, 0.5814, 0.4302, 0.5818, 0.4302, 0.582, 0.4264, 0.5784, 0.4309, 0.5774, 0.4306, 0.5807, 0.4288, 0.5814, 0.4309, 0.5774, 0.4357, 0.5791, 0.4322, 0.582, 0.4306, 0.5807, 0.4357, 0.5791, 0.4425, 0.5872, 0.4296, 0.5908, 0.4322, 0.582, 0.4184, 0.5846, 0.4264, 0.5784, 0.4288, 0.5814, 0.4296, 0.5908, 0.4244, 0.5724, 0.4315, 0.5718, 0.4309, 0.5774, 0.4264, 0.5784, 0.4315, 0.5718, 0.4385, 0.5735, 0.4357, 0.5791, 0.4309, 0.5774, 0.4385, 0.5735, 0.4475, 0.5772, 0.4425, 0.5872, 0.4357, 0.5791, 0.4153, 0.5746, 0.4244, 0.5724, 0.4264, 0.5784, 0.4184, 0.5846, 0.4239, 0.5649, 0.432, 0.565, 0.4315, 0.5718, 0.4244, 0.5724, 0.432, 0.565, 0.4401, 0.5659, 0.4385, 0.5735, 0.4315, 0.5718, 0.4401, 0.5659, 0.4498, 0.5673, 0.4475, 0.5772, 0.4385, 0.5735, 0.4144, 0.565, 0.4239, 0.5649, 0.4244, 0.5724, 0.4153, 0.5746, 0.4243, 0.5568, 0.4326, 0.5575, 0.432, 0.565, 0.4239, 0.5649, 0.4326, 0.5575, 0.4408, 0.5579, 0.4401, 0.5659, 0.432, 0.565, 0.4408, 0.5579, 0.4498, 0.5579, 0.4498, 0.5673, 0.4401, 0.5659, 0.4153, 0.5557, 0.4243, 0.5568, 0.4239, 0.5649, 0.4144, 0.565, 0.4256, 0.549, 0.4331, 0.5501, 0.4326, 0.5575, 0.4243, 0.5568, 0.4331, 0.5501, 0.4407, 0.5502, 0.4408, 0.5579, 0.4326, 0.5575, 0.4407, 0.5502, 0.449, 0.5492, 0.4498, 0.5579, 0.4408, 0.5579, 0.417, 0.5468, 0.4256, 0.549, 0.4243, 0.5568, 0.4153, 0.5557, 0.4275, 0.542, 0.4336, 0.5437, 0.4331, 0.5501, 0.4256, 0.549, 0.4336, 0.5437, 0.4398, 0.5431, 0.4407, 0.5502, 0.4331, 0.5501, 0.4398, 0.5431, 0.4471, 0.5409, 0.449, 0.5492, 0.4407, 0.5502, 0.4203, 0.5384, 0.4275, 0.542, 0.4256, 0.549, 0.417, 0.5468, 0.4303, 0.537, 0.4342, 0.5384, 0.4336, 0.5437, 0.4275, 0.542, 0.4342, 0.5384, 0.4381, 0.5378, 0.4398, 0.5431, 0.4336, 0.5437, 0.4381, 0.5378, 0.4435, 0.5333, 0.4471, 0.5409, 0.4398, 0.5431, 0.4252, 0.5304, 0.4303, 0.537, 0.4275, 0.542, 0.4203, 0.5384, 0.4332, 0.5347, 0.4345, 0.5358, 0.4342, 0.5384, 0.4303, 0.537, 0.4345, 0.5358, 0.4357, 0.5352, 0.4381, 0.5378, 0.4342, 0.5384, 0.4357, 0.5352, 0.4358, 0.5279, 0.4435, 0.5333, 0.4381, 0.5378, 0.4358, 0.5279, 0.4332, 0.5347, 0.4303, 0.537, 0.4252, 0.5304, 0.4347, 0.5348, 0.4347, 0.5349, 0.4345, 0.5358, 0.4332, 0.5347, 0.4347, 0.5349, 0.4348, 0.5349, 0.4357, 0.5352, 0.4345, 0.5358, 0.4348, 0.5349, 0.4348, 0.5348, 0.4358, 0.5279, 0.4357, 0.5352, 0.4348, 0.5348, 0.4347, 0.5348, 0.4332, 0.5347, 0.4358, 0.5279, 0.1281, 0.9474, 0.128, 0.9474, 0.1275, 0.9473, 0.1281, 0.9473, 0.5642, 0.606, 0.5602, 0.6033, 0.5602, 0.5469, 0.5642, 0.5495, 0.5609, 0.3971, 0.5681, 0.4013, 0.5681, 0.4577, 0.5609, 0.4535, 0.4905, 0.2788, 0.4847, 0.2784, 0.4847, 0.222, 0.4905, 0.2223, 0.4592, 0.2769, 0.452, 0.2765, 0.452, 0.22, 0.4592, 0.2205, 0.4705, 0.4327, 0.4705, 0.4422, 0.4144, 0.4363, 0.4144, 0.4268, 0.5931, 0.09694, 0.5889, 0.09942, 0.5889, 0.04299, 0.5931, 0.0405, 0.5515, 0.5976, 0.5467, 0.5945, 0.5467, 0.538, 0.5515, 0.5412, 0.5467, 0.3888, 0.5538, 0.3929, 0.5538, 0.4494, 0.5467, 0.4452, 0.5016, 0.2794, 0.4961, 0.2791, 0.4961, 0.2227, 0.5016, 0.223, 0.4725, 0.2777, 0.466, 0.2773, 0.466, 0.2209, 0.4725, 0.2213, 0.4705, 0.4137, 0.4705, 0.4232, 0.4144, 0.4173, 0.4144, 0.4078, 0.2906, 0.6166, 0.2838, 0.6163, 0.2838, 0.5599, 0.2906, 0.5602, 0.5749, 0.1076, 0.5798, 0.1047, 0.5798, 0.04831, 0.5749, 0.0512, 0.5915, 0.2833, 0.585, 0.2801, 0.585, 0.2236, 0.5915, 0.2269, 0.5602, 0.6033, 0.556, 0.6006, 0.556, 0.5441, 0.5602, 0.5469, 0.5681, 0.4013, 0.5752, 0.4054, 0.5752, 0.4618, 0.5681, 0.4577, 0.4847, 0.2784, 0.4787, 0.2781, 0.4787, 0.2216, 0.4847, 0.222, 0.4705, 0.3947, 0.4705, 0.4042, 0.4144, 0.3983, 0.4144, 0.3888, 0.278, 0.6161, 0.2728, 0.6158, 0.2728, 0.5594, 0.278, 0.5596, 0.4705, 0.4422, 0.4705, 0.4517, 0.4144, 0.4458, 0.4144, 0.4363, 0.5889, 0.09942, 0.5845, 0.102, 0.5845, 0.04558, 0.5889, 0.04299, 0.5538, 0.3929, 0.5609, 0.3971, 0.5609, 0.4535, 0.5538, 0.4494, 0.4961, 0.2791, 0.4905, 0.2788, 0.4905, 0.2223, 0.4961, 0.2227, 0.466, 0.2773, 0.4592, 0.2769, 0.4592, 0.2205, 0.466, 0.2209, 0.4705, 0.4232, 0.4705, 0.4327, 0.4144, 0.4268, 0.4144, 0.4173, 0.5972, 0.09454, 0.5931, 0.09694, 0.5931, 0.0405, 0.5972, 0.0381, 0.5695, 0.1108, 0.5749, 0.1076, 0.5749, 0.0512, 0.5695, 0.05432, 0.585, 0.2801, 0.5778, 0.2765, 0.5778, 0.22, 0.585, 0.2236, 0.556, 0.6006, 0.5515, 0.5976, 0.5515, 0.5412, 0.556, 0.5441, 0.4787, 0.2781, 0.4725, 0.2777, 0.4725, 0.2213, 0.4787, 0.2216, 0.4705, 0.4042, 0.4705, 0.4137, 0.4144, 0.4078, 0.4144, 0.3983, 0.2838, 0.6163, 0.278, 0.6161, 0.278, 0.5596, 0.2838, 0.5599, 0.5845, 0.102, 0.5798, 0.1047, 0.5798, 0.04831, 0.5845, 0.04558, 0.5976, 0.2863, 0.5915, 0.2833, 0.5915, 0.2269, 0.5976, 0.2299])
me_cube.materials.append(mat_material)
me_cube.use_remesh_preserve_volume = False
me_cube.use_remesh_preserve_attributes = False
me_cube.use_mirror_vertex_groups = False
me_cube.update()

# ---- objects
ob_cube = bpy.data.objects.new('Cube', me_cube)

# ---- transforms, parenting, visibility, modifiers, constraints
ob_cube.location = (0.0, 0.0, 0.0)
ob_cube.lock_rotations_4d = False
ob_cube.empty_display_type = 'ARROWS'
ob_cube.lineart.crease_threshold = 0.0

# ---- collection membership
col_collection.objects.link(ob_cube)

# ---- scene / render settings (as saved in the file)
scene.frame_start = 1; scene.frame_end = 250; scene.frame_set(1)
scene.render.engine = 'CYCLES'
scene.cycles.use_denoising = False
scene.cycles.samples = 128
scene.cycles.sampling_pattern = 'TABULATED_SOBOL'
scene.cycles.use_adaptive_sampling = False
scene.cycles.use_light_tree = False
scene.cycles.bake_type = 'DIFFUSE'
scene.view_settings.view_transform = 'Filmic'
bpy.context.view_layer.update()

# ---- added for rendering (the .blend has no active camera and no usable light): camera, sun
cam_auto = bpy.data.cameras.new('AutoCamera')
cam_auto.lens = 50.0
cam_auto.sensor_width = 36.0
cam_auto.clip_end = 1000.0
ob_auto_camera = bpy.data.objects.new('AutoCamera', cam_auto)
scene.collection.objects.link(ob_auto_camera)
ob_auto_camera.location = (7.61046, -8.73017, 9.09936)
ob_auto_camera.rotation_euler = (1.09748, -7.21219e-08, 0.694738)
scene.camera = ob_auto_camera
light_auto_sun = bpy.data.lights.new('AutoSun', 'SUN')
light_auto_sun.energy = 3.0
light_auto_sun.angle = 0.0523599
ob_auto_sun = bpy.data.objects.new('AutoSun', light_auto_sun)
scene.collection.objects.link(ob_auto_sun)
ob_auto_sun.rotation_euler = (0.872665, 0.174533, 0.523599)
bpy.context.view_layer.update()
